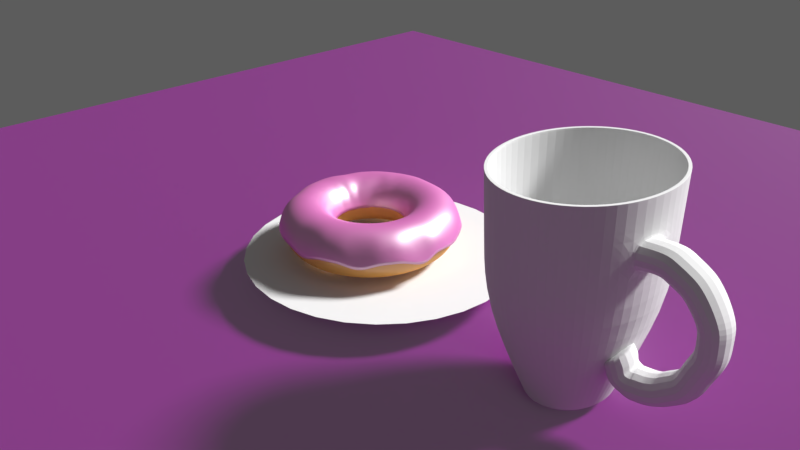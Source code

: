 # Source: Donut_012.blend  (saved by Blender 2.78.0; exported with 4.5.12 LTS)
import bpy
from mathutils import Matrix  # noqa: F401  (used for matrix-valued properties, if any)

bpy.ops.wm.read_factory_settings(use_empty=True)
scene = bpy.context.scene
scene.name = 'Scene'

# ---- collections
col_collection_1 = bpy.data.collections.new('Collection 1'); scene.collection.children.link(col_collection_1)
col_collection_2 = bpy.data.collections.new('Collection 2'); scene.collection.children.link(col_collection_2)
col_collection_3 = bpy.data.collections.new('Collection 3'); scene.collection.children.link(col_collection_3)
col_collection_3.hide_render = True
col_collection_3.hide_viewport = True

# ---- images (referenced by path relative to the original .blend; pixels are not part of the script)
import os
ASSET_DIR = os.environ.get("B2B_ASSET_DIR", "")  # directory of the original .blend (textures are referenced by path, not embedded)
HERE = os.path.dirname(os.path.abspath(__file__))  # packed textures are extracted next to this script under _unpacked/

def load_image(name, relpath, width, height, colorspace="sRGB"):
    """Load a texture the original file referenced (path relative to the .blend, or extracted next to this script)."""
    p = next((c for c in (os.path.join(HERE, relpath), os.path.join(ASSET_DIR, relpath)) if relpath and os.path.exists(c)), "")
    if p:
        img = bpy.data.images.load(p, check_existing=True)
        img.name = name
    else:  # same state as the original file: an image datablock whose file is absent (Cycles renders it pink)
        img = bpy.data.images.new(name, width, height)
        img.source = "FILE"
        img.filepath = "//" + (relpath or name)
    img.colorspace_settings.name = colorspace
    return img
img_woodflooring066_col_1k_jpg_001 = load_image('WoodFlooring066_COL_1K.jpg.001', 'WoodFlooring066_1k/WoodFlooring066_COL_1K.jpg', 1024, 1024, 'sRGB')
img_woodflooring066_nrm_1k_jpg_001 = load_image('WoodFlooring066_NRM_1K.jpg.001', 'WoodFlooring066_1k/WoodFlooring066_NRM_1K.jpg', 1024, 1024, 'Non-Color')

# ---- materials (node trees are filled in below, after node groups)
mat_material_002 = bpy.data.materials.new('Material.002')
mat_material_002.alpha_threshold = 0.0
mat_material_002.roughness = 0.5
mat_material = bpy.data.materials.new('Material')
mat_material.alpha_threshold = 0.0
mat_material.roughness = 0.5
mat_material_001 = bpy.data.materials.new('Material.001')
mat_material_001.alpha_threshold = 0.0
mat_material_001.roughness = 0.5
mat_sprinkle_white = bpy.data.materials.new('sprinkle_white')
mat_sprinkle_white.alpha_threshold = 0.0
mat_sprinkle_white.roughness = 0.5
mat_sprinkle_red = bpy.data.materials.new('sprinkle_red')
mat_sprinkle_red.alpha_threshold = 0.0
mat_sprinkle_red.roughness = 0.5
mat_sprinkle_pink = bpy.data.materials.new('sprinkle_pink')
mat_sprinkle_pink.alpha_threshold = 0.0
mat_sprinkle_pink.roughness = 0.5
mat_sprinkle_orange = bpy.data.materials.new('sprinkle_orange')
mat_sprinkle_orange.alpha_threshold = 0.0
mat_sprinkle_orange.roughness = 0.5
mat_sprinkle_green = bpy.data.materials.new('sprinkle_green')
mat_sprinkle_green.alpha_threshold = 0.0
mat_sprinkle_green.roughness = 0.5
mat_material_004 = bpy.data.materials.new('Material.004')
mat_material_004.alpha_threshold = 0.0
mat_material_004.roughness = 0.5
mat_sprinkle_blue = bpy.data.materials.new('sprinkle_blue')
mat_sprinkle_blue.alpha_threshold = 0.0
mat_sprinkle_blue.roughness = 0.5

# ---- material node trees
mat_material_002.use_nodes = True; mat_material_002.node_tree.nodes.clear()
_N = mat_material_002.node_tree.nodes; _L = mat_material_002.node_tree.links
n0 = _N.new('ShaderNodeBsdfAnisotropic'); n0.name = 'Glossy BSDF'; n0.location = (-121, 128)
n0.distribution = 'GGX'
n0.inputs[1].default_value = 0.4472
n1 = _N.new('ShaderNodeMixShader'); n1.name = 'Mix Shader'; n1.location = (161, 309)
n2 = _N.new('ShaderNodeOutputMaterial'); n2.name = 'Material Output'; n2.location = (407, 304)
n3 = _N.new('ShaderNodeBsdfDiffuse'); n3.name = 'Diffuse BSDF'; n3.location = (-118, 303)
n3.inputs[0].default_value = (1.0, 0.1672, 0.6875, 1.0)
_L.new(n3.outputs[0], n1.inputs[1])
_L.new(n1.outputs[0], n2.inputs[0])
_L.new(n0.outputs[0], n1.inputs[2])
n2.is_active_output = True
mat_material.use_nodes = True; mat_material.node_tree.nodes.clear()
_N = mat_material.node_tree.nodes; _L = mat_material.node_tree.links
n0 = _N.new('ShaderNodeBsdfDiffuse'); n0.name = 'Diffuse BSDF'; n0.location = (-61, 315)
n1 = _N.new('ShaderNodeBsdfAnisotropic'); n1.name = 'Glossy BSDF'; n1.location = (-64, 145)
n1.distribution = 'GGX'
n1.inputs[1].default_value = 0.3421
n2 = _N.new('ShaderNodeMixShader'); n2.name = 'Mix Shader'; n2.location = (174, 313)
n3 = _N.new('ShaderNodeOutputMaterial'); n3.name = 'Material Output'; n3.location = (382, 296)
n4 = _N.new('ShaderNodeTexImage'); n4.name = 'Image Texture'; n4.location = (-660, 380)
n4.width = 140
n4.image = img_woodflooring066_col_1k_jpg_001
n5 = _N.new('ShaderNodeNormalMap'); n5.name = 'Normal Map'; n5.location = (-420, 120)
n6 = _N.new('ShaderNodeTexImage'); n6.name = 'Image Texture.001'; n6.location = (-660, 80)
n6.width = 140
n6.image = img_woodflooring066_nrm_1k_jpg_001
_L.new(n0.outputs[0], n2.inputs[1])
_L.new(n2.outputs[0], n3.inputs[0])
_L.new(n1.outputs[0], n2.inputs[2])
_L.new(n4.outputs[0], n0.inputs[0])
_L.new(n5.outputs[0], n0.inputs[2])
_L.new(n6.outputs[0], n5.inputs[1])
_L.new(n5.outputs[0], n1.inputs[4])
n3.is_active_output = True
mat_material_001.use_nodes = True; mat_material_001.node_tree.nodes.clear()
_N = mat_material_001.node_tree.nodes; _L = mat_material_001.node_tree.links
n0 = _N.new('ShaderNodeBsdfDiffuse'); n0.name = 'Diffuse BSDF'; n0.location = (10, 300)
n0.inputs[0].default_value = (0.8, 0.4015, 0.1005, 1.0)
n1 = _N.new('ShaderNodeOutputMaterial'); n1.name = 'Material Output'; n1.location = (460, 305)
n2 = _N.new('ShaderNodeMixShader'); n2.name = 'Mix Shader'; n2.location = (240, 298)
n2.inputs[0].default_value = 0.1
n3 = _N.new('ShaderNodeBsdfAnisotropic'); n3.name = 'Glossy BSDF'; n3.location = (2, 133)
n3.distribution = 'GGX'
n3.inputs[1].default_value = 0.3162
_L.new(n0.outputs[0], n2.inputs[1])
_L.new(n2.outputs[0], n1.inputs[0])
_L.new(n3.outputs[0], n2.inputs[2])
n1.is_active_output = True
mat_sprinkle_white.use_nodes = True; mat_sprinkle_white.node_tree.nodes.clear()
_N = mat_sprinkle_white.node_tree.nodes; _L = mat_sprinkle_white.node_tree.links
n0 = _N.new('ShaderNodeBsdfDiffuse'); n0.name = 'Diffuse BSDF'; n0.location = (-77, 298)
n1 = _N.new('ShaderNodeMixShader'); n1.name = 'Mix Shader'; n1.location = (164, 298)
n1.inputs[0].default_value = 0.1
n2 = _N.new('ShaderNodeOutputMaterial'); n2.name = 'Material Output'; n2.location = (418, 296)
n3 = _N.new('ShaderNodeBsdfAnisotropic'); n3.name = 'Glossy BSDF'; n3.location = (-83, 118)
n3.distribution = 'GGX'
n3.inputs[1].default_value = 0.3162
_L.new(n0.outputs[0], n1.inputs[1])
_L.new(n1.outputs[0], n2.inputs[0])
_L.new(n3.outputs[0], n1.inputs[2])
n2.is_active_output = True
mat_sprinkle_red.use_nodes = True; mat_sprinkle_red.node_tree.nodes.clear()
_N = mat_sprinkle_red.node_tree.nodes; _L = mat_sprinkle_red.node_tree.links
n0 = _N.new('ShaderNodeBsdfDiffuse'); n0.name = 'Diffuse BSDF'; n0.location = (-77, 298)
n0.inputs[0].default_value = (0.8, 0.007235, 0.009954, 1.0)
n1 = _N.new('ShaderNodeMixShader'); n1.name = 'Mix Shader'; n1.location = (164, 298)
n1.inputs[0].default_value = 0.1
n2 = _N.new('ShaderNodeOutputMaterial'); n2.name = 'Material Output'; n2.location = (418, 296)
n3 = _N.new('ShaderNodeBsdfAnisotropic'); n3.name = 'Glossy BSDF'; n3.location = (-83, 118)
n3.distribution = 'GGX'
n3.inputs[1].default_value = 0.3162
_L.new(n0.outputs[0], n1.inputs[1])
_L.new(n1.outputs[0], n2.inputs[0])
_L.new(n3.outputs[0], n1.inputs[2])
n2.is_active_output = True
mat_sprinkle_pink.use_nodes = True; mat_sprinkle_pink.node_tree.nodes.clear()
_N = mat_sprinkle_pink.node_tree.nodes; _L = mat_sprinkle_pink.node_tree.links
n0 = _N.new('ShaderNodeBsdfDiffuse'); n0.name = 'Diffuse BSDF'; n0.location = (-77, 298)
n0.inputs[0].default_value = (0.7972, 0.2975, 0.8, 1.0)
n1 = _N.new('ShaderNodeMixShader'); n1.name = 'Mix Shader'; n1.location = (164, 298)
n1.inputs[0].default_value = 0.1
n2 = _N.new('ShaderNodeOutputMaterial'); n2.name = 'Material Output'; n2.location = (418, 296)
n3 = _N.new('ShaderNodeBsdfAnisotropic'); n3.name = 'Glossy BSDF'; n3.location = (-83, 118)
n3.distribution = 'GGX'
n3.inputs[1].default_value = 0.3162
_L.new(n0.outputs[0], n1.inputs[1])
_L.new(n1.outputs[0], n2.inputs[0])
_L.new(n3.outputs[0], n1.inputs[2])
n2.is_active_output = True
mat_sprinkle_orange.use_nodes = True; mat_sprinkle_orange.node_tree.nodes.clear()
_N = mat_sprinkle_orange.node_tree.nodes; _L = mat_sprinkle_orange.node_tree.links
n0 = _N.new('ShaderNodeBsdfDiffuse'); n0.name = 'Diffuse BSDF'; n0.location = (-77, 298)
n0.inputs[0].default_value = (0.8, 0.4917, 0.3821, 1.0)
n1 = _N.new('ShaderNodeMixShader'); n1.name = 'Mix Shader'; n1.location = (164, 298)
n1.inputs[0].default_value = 0.1
n2 = _N.new('ShaderNodeOutputMaterial'); n2.name = 'Material Output'; n2.location = (418, 296)
n3 = _N.new('ShaderNodeBsdfAnisotropic'); n3.name = 'Glossy BSDF'; n3.location = (-83, 118)
n3.distribution = 'GGX'
n3.inputs[1].default_value = 0.3162
_L.new(n0.outputs[0], n1.inputs[1])
_L.new(n1.outputs[0], n2.inputs[0])
_L.new(n3.outputs[0], n1.inputs[2])
n2.is_active_output = True
mat_sprinkle_green.use_nodes = True; mat_sprinkle_green.node_tree.nodes.clear()
_N = mat_sprinkle_green.node_tree.nodes; _L = mat_sprinkle_green.node_tree.links
n0 = _N.new('ShaderNodeBsdfDiffuse'); n0.name = 'Diffuse BSDF'; n0.location = (-77, 298)
n0.inputs[0].default_value = (0.03212, 0.8, 0.2115, 1.0)
n1 = _N.new('ShaderNodeMixShader'); n1.name = 'Mix Shader'; n1.location = (164, 298)
n1.inputs[0].default_value = 0.1
n2 = _N.new('ShaderNodeOutputMaterial'); n2.name = 'Material Output'; n2.location = (418, 296)
n3 = _N.new('ShaderNodeBsdfAnisotropic'); n3.name = 'Glossy BSDF'; n3.location = (-83, 118)
n3.distribution = 'GGX'
n3.inputs[1].default_value = 0.3162
_L.new(n0.outputs[0], n1.inputs[1])
_L.new(n1.outputs[0], n2.inputs[0])
_L.new(n3.outputs[0], n1.inputs[2])
n2.is_active_output = True
mat_material_004.use_nodes = True; mat_material_004.node_tree.nodes.clear()
_N = mat_material_004.node_tree.nodes; _L = mat_material_004.node_tree.links
n0 = _N.new('ShaderNodeOutputMaterial'); n0.name = 'Material Output'; n0.location = (460, 300)
n1 = _N.new('ShaderNodeBsdfDiffuse'); n1.name = 'Diffuse BSDF'; n1.location = (10, 300)
n1.inputs[0].default_value = (1.0, 0.7656, 0.9053, 1.0)
n2 = _N.new('ShaderNodeMixShader'); n2.name = 'Mix Shader'; n2.location = (240, 282)
n2.inputs[0].default_value = 0.1
n3 = _N.new('ShaderNodeBsdfAnisotropic'); n3.name = 'Glossy BSDF'; n3.location = (12, 155)
n3.distribution = 'GGX'
n3.inputs[1].default_value = 0.3162
_L.new(n1.outputs[0], n2.inputs[1])
_L.new(n2.outputs[0], n0.inputs[0])
_L.new(n3.outputs[0], n2.inputs[2])
n0.is_active_output = True
mat_sprinkle_blue.use_nodes = True; mat_sprinkle_blue.node_tree.nodes.clear()
_N = mat_sprinkle_blue.node_tree.nodes; _L = mat_sprinkle_blue.node_tree.links
n0 = _N.new('ShaderNodeBsdfDiffuse'); n0.name = 'Diffuse BSDF'; n0.location = (-77, 298)
n0.inputs[0].default_value = (0.0497, 0.15, 0.8, 1.0)
n1 = _N.new('ShaderNodeMixShader'); n1.name = 'Mix Shader'; n1.location = (164, 298)
n1.inputs[0].default_value = 0.1
n2 = _N.new('ShaderNodeOutputMaterial'); n2.name = 'Material Output'; n2.location = (418, 296)
n3 = _N.new('ShaderNodeBsdfAnisotropic'); n3.name = 'Glossy BSDF'; n3.location = (-83, 118)
n3.distribution = 'GGX'
n3.inputs[1].default_value = 0.3162
_L.new(n0.outputs[0], n1.inputs[1])
_L.new(n1.outputs[0], n2.inputs[0])
_L.new(n3.outputs[0], n1.inputs[2])
n2.is_active_output = True

# ---- world
world_world = bpy.data.worlds.new('World'); scene.world = world_world
world_world.color = (0.1065, 0.1065, 0.1065)
world_world.use_sun_shadow = False
world_world.sun_shadow_jitter_overblur = 0.0
world_world.cycles.sampling_method = 'MANUAL'

# ---- cameras
cam_camera = bpy.data.cameras.new('Camera')
cam_camera.clip_end = 100.0
cam_camera.lens = 35.0
cam_camera.sensor_width = 32.0
cam_camera.sensor_height = 18.0
cam_camera.ortho_scale = 7.314
cam_camera.dof.focus_distance = 0.0

# ---- lights
light_lamp = bpy.data.lights.new('Lamp', 'SUN')
light_lamp.transmission_factor = 0.0
light_lamp.cutoff_distance = 30.0
light_lamp.angle = 0.1993
light_lamp.energy = 5.0
light_lamp.shadow_buffer_clip_start = 1.001
light_lamp.shadow_soft_size = 0.1
light_lamp.shadow_cascade_max_distance = 1000.0

# ---- meshes
me_circle = bpy.data.meshes.new('Circle')
me_circle.from_pydata([(6.97e-09, 1.042, 0.002101), (-0.2032, 1.021, 0.002077), (-0.4178, 1.009, 0.004614), (-0.5977, 0.8945, 0.003807), (-0.7269, 0.7269, 0.001407), (-0.8921, 0.5961, 0.003665), (-1.001, 0.4148, 0.004219), (-0.9988, 0.1987, 0.0009239), (-1.112, 5.06e-08, 0.005624), (-1.065, -0.2118, 0.004293), (-0.9393, -0.3891, 0.0008412), (-0.855, -0.5713, 0.001421), (-0.7594, -0.7594, 0.003715), (-0.556, -0.8321, 3.788e-05), (-0.4209, -1.016, 0.005024), (-0.2169, -1.091, 0.005623), (3.52e-07, -1.053, 0.002674), (0.2049, -1.03, 0.002532), (0.3941, -0.9515, 0.001501), (0.5762, -0.8623, 0.001864), (0.7329, -0.7329, 0.001835), (0.8418, -0.5625, 0.000623), (1.006, -0.4168, 0.004478), (1.006, -0.2002, 0.001305), (1.071, 1.013e-06, 0.003556), (1.046, 0.208, 0.003334), (0.9369, 0.3881, 0.0007109), (0.854, 0.5706, 0.001362), (0.7472, 0.7472, 0.002853), (0.593, 0.8875, 0.003387), (0.3939, 0.9509, 0.001468), (0.2015, 1.013, 0.001658), (-0.2465, 1.239, -0.05026), (4.392e-08, 1.263, -0.05026), (-0.4835, 1.167, -0.05026), (-0.702, 1.051, -0.05026), (-0.8934, 0.8934, -0.05026), (-1.051, 0.702, -0.05026), (-1.167, 0.4835, -0.05026), (-1.239, 0.2465, -0.05026), (-1.263, 1.687e-08, -0.05026), (-1.239, -0.2465, -0.05026), (-1.167, -0.4835, -0.05026), (-1.051, -0.702, -0.05026), (-0.8934, -0.8934, -0.05026), (-0.702, -1.051, -0.05026), (-0.4835, -1.167, -0.05026), (-0.2465, -1.239, -0.05026), (4.556e-07, -1.263, -0.05026), (0.2465, -1.239, -0.05026), (0.4835, -1.167, -0.05026), (0.702, -1.051, -0.05026), (0.8934, -0.8934, -0.05026), (1.051, -0.702, -0.05026), (1.167, -0.4835, -0.05026), (1.239, -0.2465, -0.05026), (1.263, 1.141e-06, -0.05026), (1.239, 0.2465, -0.05026), (1.167, 0.4835, -0.05026), (1.051, 0.702, -0.05026), (0.8934, 0.8934, -0.05026), (0.7019, 1.051, -0.05026), (0.4835, 1.167, -0.05026), (0.2465, 1.239, -0.05026)], [], [(0, 31, 30, 29, 28, 27, 26, 25, 24, 23, 22, 21, 20, 19, 18, 17, 16, 15, 14, 13, 12, 11, 10, 9, 8, 7, 6, 5, 4, 3, 2, 1), (33, 32, 34, 35, 36, 37, 38, 39, 40, 41, 42, 43, 44, 45, 46, 47, 48, 49, 50, 51, 52, 53, 54, 55, 56, 57, 58, 59, 60, 61, 62, 63), (9, 10, 42, 41), (27, 28, 60, 59), (18, 19, 51, 50), (3, 4, 36, 35), (12, 13, 45, 44), (31, 0, 33, 63), (13, 14, 46, 45), (22, 23, 55, 54), (7, 8, 40, 39), (16, 17, 49, 48), (26, 27, 59, 58), (17, 18, 50, 49), (2, 3, 35, 34), (20, 21, 53, 52), (11, 12, 44, 43), (30, 31, 63, 62), (21, 22, 54, 53), (24, 25, 57, 56), (15, 16, 48, 47), (6, 7, 39, 38), (0, 1, 32, 33), (25, 26, 58, 57), (28, 29, 61, 60), (19, 20, 52, 51), (10, 11, 43, 42), (1, 2, 34, 32), (4, 5, 37, 36), (29, 30, 62, 61), (14, 15, 47, 46), (5, 6, 38, 37), (23, 24, 56, 55), (8, 9, 41, 40)])
me_circle.use_remesh_preserve_volume = False
me_circle.use_remesh_preserve_attributes = False
me_circle.use_mirror_vertex_groups = False
me_circle.update()
me_torus_001 = bpy.data.meshes.new('Torus.001')
me_torus_001.from_pydata([(1.182, -0.03856, 0.1342), (1.141, -0.03856, 0.2892), (1.027, -0.03856, 0.4027), (0.8723, -0.03856, 0.4442), (0.7173, -0.03856, 0.4027), (0.6038, -0.03856, 0.2892), (0.5623, -0.03856, 0.1342), (1.173, 0.105, 0.1342), (1.132, 0.0996, 0.2892), (1.019, 0.08479, 0.4027), (0.8655, 0.06456, 0.4442), (0.7118, 0.04433, 0.4027), (0.5993, 0.02952, 0.2892), (0.5581, 0.0241, 0.1342), (1.145, 0.2461, 0.1049), (1.105, 0.2354, 0.2599), (0.9951, 0.206, 0.4027), (0.8453, 0.1659, 0.4442), (0.6956, 0.1258, 0.4027), (0.586, 0.09643, 0.2892), (0.5459, 0.08568, 0.1342), (1.099, 0.3824, 0.1049), (1.06, 0.3665, 0.2599), (0.9553, 0.3231, 0.4027), (0.8121, 0.2638, 0.4442), (0.6689, 0.2044, 0.4027), (0.5641, 0.161, 0.2892), (0.5257, 0.1451, 0.1342), (1.035, 0.5114, 0.1342), (0.9989, 0.4907, 0.2892), (0.9006, 0.4339, 0.4027), (0.7664, 0.3564, 0.4442), (0.6322, 0.2789, 0.4027), (0.5339, 0.2222, 0.2892), (0.4979, 0.2014, 0.1342), (0.9549, 0.6311, 0.1342), (0.922, 0.6058, 0.2892), (0.832, 0.5367, 0.4027), (0.709, 0.4424, 0.4442), (0.586, 0.348, 0.4027), (0.496, 0.2789, 0.2892), (0.4631, 0.2536, 0.1342), (0.8555, 0.748, 0.09672), (0.8261, 0.7186, 0.2517), (0.7505, 0.6297, 0.4027), (0.6409, 0.5201, 0.4442), (0.5313, 0.4105, 0.4027), (0.451, 0.3302, 0.2892), (0.4217, 0.3009, 0.1342), (0.7473, 0.8428, 0.09672), (0.7221, 0.8099, 0.2517), (0.6575, 0.7112, 0.4027), (0.5632, 0.5882, 0.4442), (0.4688, 0.4652, 0.4027), (0.3997, 0.3752, 0.2892), (0.3745, 0.3423, 0.1342), (0.6323, 0.9141, 0.1342), (0.6115, 0.8781, 0.2892), (0.5548, 0.7798, 0.4027), (0.4773, 0.6456, 0.4442), (0.3998, 0.5114, 0.4027), (0.343, 0.4131, 0.2892), (0.3223, 0.3771, 0.1342), (0.5032, 0.9777, 0.1342), (0.4873, 0.9393, 0.2892), (0.4439, 0.8345, 0.4027), (0.3846, 0.6913, 0.4442), (0.3253, 0.5481, 0.4027), (0.2818, 0.4433, 0.2892), (0.2659, 0.4049, 0.1342), (0.367, 1.024, 0.1342), (0.3562, 0.9838, 0.2892), (0.3268, 0.8742, 0.4027), (0.2867, 0.7245, 0.4442), (0.2466, 0.5748, 0.4027), (0.2172, 0.4652, 0.2892), (0.2065, 0.4251, 0.1342), (0.1917, 1.067, 0.06818), (0.1862, 1.026, 0.2232), (0.2056, 0.8984, 0.4027), (0.1854, 0.7447, 0.4442), (0.165, 0.5912, 0.4024), (0.1499, 0.4792, 0.288), (0.1449, 0.4374, 0.1341), (0.04808, 1.076, 0.06818), (0.04808, 1.035, 0.2232), (0.08226, 0.9064, 0.4027), (0.08225, 0.7515, 0.4442), (0.08191, 0.5971, 0.4016), (0.08164, 0.4841, 0.2873), (0.08184, 0.4422, 0.1329), (-0.06132, 1.052, 0.1342), (-0.0559, 1.011, 0.2892), (-0.04154, 0.8992, 0.4013), (-0.02236, 0.7474, 0.4396), (-0.0009458, 0.5916, 0.4017), (0.01361, 0.4796, 0.2875), (0.01844, 0.4395, 0.1306), (-0.2029, 1.025, 0.1329), (-0.1922, 0.9849, 0.2875), (-0.1638, 0.877, 0.3981), (-0.1231, 0.7261, 0.4416), (-0.08344, 0.5773, 0.3985), (-0.05502, 0.4694, 0.2821), (-0.04316, 0.4272, 0.1306), (-0.3823, 0.9802, 0.1043), (-0.3683, 0.9452, 0.2536), (-0.2797, 0.8352, 0.4015), (-0.2242, 0.6988, 0.4316), (-0.161, 0.5485, 0.402), (-0.1184, 0.4452, 0.286), (-0.1037, 0.409, 0.1273), (-0.5136, 0.9205, 0.09757), (-0.4916, 0.8824, 0.2562), (-0.3937, 0.7862, 0.392), (-0.3132, 0.6464, 0.4429), (-0.2368, 0.5142, 0.3979), (-0.181, 0.4176, 0.2816), (-0.1591, 0.3796, 0.1301), (-0.5897, 0.8384, 0.1271), (-0.5656, 0.8075, 0.2785), (-0.4956, 0.7159, 0.3947), (-0.4008, 0.5921, 0.4376), (-0.31, 0.4757, 0.385), (-0.2363, 0.3771, 0.286), (-0.2132, 0.3483, 0.124), (-0.6992, 0.7459, 0.123), (-0.6689, 0.7149, 0.2808), (-0.5873, 0.632, 0.3987), (-0.4817, 0.5298, 0.4278), (-0.3691, 0.4148, 0.3953), (-0.2924, 0.341, 0.2711), (-0.2582, 0.3028, 0.1309), (-0.7917, 0.6334, 0.1303), (-0.7618, 0.6137, 0.2759), (-0.67, 0.5413, 0.3949), (-0.5526, 0.4572, 0.4192), (-0.4235, 0.3516, 0.3966), (-0.3349, 0.2851, 0.2787), (-0.3038, 0.2633, 0.118), (-0.8736, 0.5173, 0.1243), (-0.8399, 0.5007, 0.2723), (-0.739, 0.4392, 0.3938), (-0.6099, 0.3711, 0.4195), (-0.4741, 0.2907, 0.3828), (-0.3714, 0.2259, 0.2831), (-0.3382, 0.2102, 0.1194), (-0.9402, 0.3938, 0.115), (-0.9085, 0.3901, 0.2494), (-0.8037, 0.3466, 0.3629), (-0.6542, 0.2759, 0.4237), (-0.5101, 0.2149, 0.3851), (-0.4067, 0.1741, 0.2672), (-0.3651, 0.1523, 0.1221), (-0.9816, 0.2486, 0.1301), (-0.953, 0.259, 0.2494), (-0.8434, 0.2296, 0.3629), (-0.6834, 0.1706, 0.4364), (-0.5312, 0.1259, 0.4025), (-0.4239, 0.1008, 0.2818), (-0.3871, 0.09614, 0.1166), (-1.009, 0.107, 0.1308), (-0.9736, 0.1115, 0.2692), (-0.8579, 0.09071, 0.3927), (-0.7033, 0.06883, 0.437), (-0.5557, 0.05976, 0.3766), (-0.4416, 0.04204, 0.2681), (-0.3973, 0.0308, 0.1229), (-1.02, -0.03465, 0.1276), (-0.9803, -0.03109, 0.2766), (-0.8659, -0.03264, 0.393), (-0.7168, -0.02199, 0.4163), (-0.5579, -0.02915, 0.3868), (-0.4394, -0.03839, 0.2889), (-0.3987, -0.03688, 0.1314), (-1.012, -0.1757, 0.1233), (-0.9699, -0.1717, 0.2807), (-0.8606, -0.1511, 0.3844), (-0.7074, -0.1299, 0.4243), (-0.5537, -0.1097, 0.3829), (-0.441, -0.09536, 0.2702), (-0.3982, -0.09286, 0.1201), (-0.9848, -0.315, 0.1202), (-0.9458, -0.3021, 0.2717), (-0.832, -0.2804, 0.398), (-0.6859, -0.2337, 0.4285), (-0.5358, -0.1942, 0.3881), (-0.4261, -0.1651, 0.275), (-0.3815, -0.1626, 0.1339), (-0.9346, -0.4584, 0.06971), (-0.8961, -0.4427, 0.225), (-0.7927, -0.3967, 0.3967), (-0.6528, -0.3313, 0.428), (-0.5081, -0.2748, 0.3912), (-0.4039, -0.2302, 0.2759), (-0.3646, -0.2159, 0.1236), (-0.8705, -0.5883, 0.071), (-0.8371, -0.5628, 0.218), (-0.7392, -0.5054, 0.3931), (-0.6032, -0.4312, 0.4403), (-0.4709, -0.3498, 0.3926), (-0.3697, -0.2984, 0.2882), (-0.3335, -0.2782, 0.134), (-0.7909, -0.7073, 0.1328), (-0.7586, -0.6806, 0.2857), (-0.6695, -0.61, 0.3963), (-0.5472, -0.5142, 0.4359), (-0.4233, -0.4212, 0.3972), (-0.3325, -0.3541, 0.2863), (-0.3008, -0.3261, 0.1271), (-0.6956, -0.8161, 0.1342), (-0.6662, -0.7864, 0.2892), (-0.5861, -0.7052, 0.4023), (-0.4766, -0.5961, 0.4435), (-0.3676, -0.4846, 0.4001), (-0.2884, -0.4029, 0.2834), (-0.2582, -0.3748, 0.131), (-0.5874, -0.9103, 0.1342), (-0.5621, -0.877, 0.2892), (-0.493, -0.7881, 0.4027), (-0.3988, -0.6643, 0.4439), (-0.3052, -0.5402, 0.4001), (-0.236, -0.4502, 0.2869), (-0.2103, -0.4183, 0.133), (-0.4677, -0.9902, 0.1342), (-0.447, -0.9539, 0.2892), (-0.3902, -0.855, 0.4027), (-0.3127, -0.721, 0.4442), (-0.2353, -0.5862, 0.4025), (-0.1789, -0.4873, 0.2881), (-0.1578, -0.4531, 0.1341), (-0.3387, -1.052, 0.1342), (-0.3228, -1.014, 0.2892), (-0.2794, -0.9094, 0.4027), (-0.2201, -0.7655, 0.4442), (-0.1607, -0.6233, 0.4027), (-0.1173, -0.5185, 0.2892), (-0.1014, -0.4812, 0.1342), (-0.2024, -1.1, 0.1342), (-0.1917, -1.059, 0.2892), (-0.1623, -0.9486, 0.4027), (-0.1222, -0.7987, 0.4442), (-0.08209, -0.6514, 0.4027), (-0.05273, -0.5404, 0.2892), (-0.04198, -0.5004, 0.1342), (-0.06132, -1.128, 0.1342), (-0.0559, -1.085, 0.2892), (-0.04109, -0.9737, 0.4027), (-0.02086, -0.8178, 0.4442), (-0.0006285, -0.6659, 0.4027), (0.01418, -0.5536, 0.2892), (0.0196, -0.5134, 0.1342), (0.08226, -1.132, 0.07271), (0.08226, -1.09, 0.2277), (0.08226, -0.9812, 0.4027), (0.08226, -0.8267, 0.4442), (0.08226, -0.6712, 0.4027), (0.08226, -0.5589, 0.2892), (0.08226, -0.5166, 0.1342), (0.2258, -1.122, 0.07271), (0.2204, -1.081, 0.2277), (0.2056, -0.9717, 0.4027), (0.1854, -0.8194, 0.4442), (0.1651, -0.6651, 0.4027), (0.1503, -0.5537, 0.2892), (0.1449, -0.513, 0.1342), (0.367, -1.1, 0.1342), (0.3562, -1.058, 0.2892), (0.3268, -0.9471, 0.4027), (0.2867, -0.7983, 0.4442), (0.2466, -0.6502, 0.4027), (0.2172, -0.5403, 0.2892), (0.2065, -0.5011, 0.1342), (0.5032, -1.052, 0.1342), (0.4873, -1.015, 0.2892), (0.4439, -0.9078, 0.4027), (0.3846, -0.7652, 0.4442), (0.3253, -0.6247, 0.4027), (0.2818, -0.5198, 0.2892), (0.2659, -0.4801, 0.1342), (0.6323, -0.9901, 0.1342), (0.6115, -0.9526, 0.2892), (0.5548, -0.8547, 0.4027), (0.4773, -0.7196, 0.4442), (0.3998, -0.5868, 0.4027), (0.343, -0.4886, 0.2892), (0.3223, -0.4536, 0.1342), (0.7519, -0.9091, 0.07599), (0.7266, -0.8769, 0.231), (0.6575, -0.786, 0.4027), (0.5632, -0.6647, 0.4442), (0.4688, -0.5412, 0.4027), (0.3997, -0.451, 0.2892), (0.3745, -0.4185, 0.1342), (0.8601, -0.8154, 0.07599), (0.8307, -0.7855, 0.231), (0.7505, -0.706, 0.4027), (0.6409, -0.5966, 0.4442), (0.5313, -0.4866, 0.4027), (0.451, -0.4064, 0.2892), (0.4217, -0.3773, 0.1342), (0.9549, -0.7081, 0.1342), (0.922, -0.6819, 0.2892), (0.832, -0.6132, 0.4027), (0.709, -0.5184, 0.4442), (0.586, -0.4238, 0.4027), (0.496, -0.3552, 0.2892), (0.4631, -0.3302, 0.1342), (1.035, -0.5884, 0.1342), (0.9989, -0.5676, 0.2892), (0.9006, -0.5106, 0.4027), (0.7664, -0.4332, 0.4442), (0.6322, -0.3556, 0.4027), (0.5339, -0.2985, 0.2892), (0.4979, -0.2781, 0.1342), (1.099, -0.4595, 0.1342), (1.06, -0.4436, 0.2892), (0.9553, -0.4002, 0.4027), (0.8121, -0.3407, 0.4442), (0.6689, -0.2812, 0.4027), (0.5641, -0.2379, 0.2892), (0.5257, -0.2219, 0.1342), (1.153, -0.282, 0.05399), (1.113, -0.2713, 0.209), (0.9951, -0.2831, 0.4027), (0.8453, -0.243, 0.4442), (0.6956, -0.2029, 0.4027), (0.586, -0.1735, 0.2892), (0.5459, -0.1628, 0.1342), (1.181, -0.1409, 0.05399), (1.14, -0.1355, 0.209), (1.019, -0.1619, 0.4027), (0.8655, -0.1417, 0.4442), (0.7118, -0.1214, 0.4027), (0.5993, -0.1066, 0.2892), (0.5581, -0.1012, 0.1342)], [], [(0, 1, 8, 7), (1, 2, 9, 8), (2, 3, 10, 9), (3, 4, 11, 10), (4, 5, 12, 11), (5, 6, 13, 12), (7, 8, 15, 14), (8, 9, 16, 15), (9, 10, 17, 16), (10, 11, 18, 17), (11, 12, 19, 18), (12, 13, 20, 19), (14, 15, 22, 21), (15, 16, 23, 22), (16, 17, 24, 23), (17, 18, 25, 24), (18, 19, 26, 25), (19, 20, 27, 26), (21, 22, 29, 28), (22, 23, 30, 29), (23, 24, 31, 30), (24, 25, 32, 31), (25, 26, 33, 32), (26, 27, 34, 33), (28, 29, 36, 35), (29, 30, 37, 36), (30, 31, 38, 37), (31, 32, 39, 38), (32, 33, 40, 39), (33, 34, 41, 40), (35, 36, 43, 42), (36, 37, 44, 43), (37, 38, 45, 44), (38, 39, 46, 45), (39, 40, 47, 46), (40, 41, 48, 47), (42, 43, 50, 49), (43, 44, 51, 50), (44, 45, 52, 51), (45, 46, 53, 52), (46, 47, 54, 53), (47, 48, 55, 54), (49, 50, 57, 56), (50, 51, 58, 57), (51, 52, 59, 58), (52, 53, 60, 59), (53, 54, 61, 60), (54, 55, 62, 61), (56, 57, 64, 63), (57, 58, 65, 64), (58, 59, 66, 65), (59, 60, 67, 66), (60, 61, 68, 67), (61, 62, 69, 68), (63, 64, 71, 70), (64, 65, 72, 71), (65, 66, 73, 72), (66, 67, 74, 73), (67, 68, 75, 74), (68, 69, 76, 75), (70, 71, 78, 77), (71, 72, 79, 78), (72, 73, 80, 79), (73, 74, 81, 80), (74, 75, 82, 81), (75, 76, 83, 82), (77, 78, 85, 84), (78, 79, 86, 85), (79, 80, 87, 86), (80, 81, 88, 87), (81, 82, 89, 88), (82, 83, 90, 89), (84, 85, 92, 91), (85, 86, 93, 92), (86, 87, 94, 93), (87, 88, 95, 94), (88, 89, 96, 95), (89, 90, 97, 96), (91, 92, 99, 98), (92, 93, 100, 99), (93, 94, 101, 100), (94, 95, 102, 101), (95, 96, 103, 102), (96, 97, 104, 103), (98, 99, 106, 105), (99, 100, 107, 106), (100, 101, 108, 107), (101, 102, 109, 108), (102, 103, 110, 109), (103, 104, 111, 110), (105, 106, 113, 112), (106, 107, 114, 113), (107, 108, 115, 114), (108, 109, 116, 115), (109, 110, 117, 116), (110, 111, 118, 117), (112, 113, 120, 119), (113, 114, 121, 120), (114, 115, 122, 121), (115, 116, 123, 122), (116, 117, 124, 123), (117, 118, 125, 124), (119, 120, 127, 126), (120, 121, 128, 127), (121, 122, 129, 128), (122, 123, 130, 129), (123, 124, 131, 130), (124, 125, 132, 131), (126, 127, 134, 133), (127, 128, 135, 134), (128, 129, 136, 135), (129, 130, 137, 136), (130, 131, 138, 137), (131, 132, 139, 138), (133, 134, 141, 140), (134, 135, 142, 141), (135, 136, 143, 142), (136, 137, 144, 143), (137, 138, 145, 144), (138, 139, 146, 145), (140, 141, 148, 147), (141, 142, 149, 148), (142, 143, 150, 149), (143, 144, 151, 150), (144, 145, 152, 151), (145, 146, 153, 152), (147, 148, 155, 154), (148, 149, 156, 155), (149, 150, 157, 156), (150, 151, 158, 157), (151, 152, 159, 158), (152, 153, 160, 159), (154, 155, 162, 161), (155, 156, 163, 162), (156, 157, 164, 163), (157, 158, 165, 164), (158, 159, 166, 165), (159, 160, 167, 166), (161, 162, 169, 168), (162, 163, 170, 169), (163, 164, 171, 170), (164, 165, 172, 171), (165, 166, 173, 172), (166, 167, 174, 173), (168, 169, 176, 175), (169, 170, 177, 176), (170, 171, 178, 177), (171, 172, 179, 178), (172, 173, 180, 179), (173, 174, 181, 180), (175, 176, 183, 182), (176, 177, 184, 183), (177, 178, 185, 184), (178, 179, 186, 185), (179, 180, 187, 186), (180, 181, 188, 187), (182, 183, 190, 189), (183, 184, 191, 190), (184, 185, 192, 191), (185, 186, 193, 192), (186, 187, 194, 193), (187, 188, 195, 194), (189, 190, 197, 196), (190, 191, 198, 197), (191, 192, 199, 198), (192, 193, 200, 199), (193, 194, 201, 200), (194, 195, 202, 201), (196, 197, 204, 203), (197, 198, 205, 204), (198, 199, 206, 205), (199, 200, 207, 206), (200, 201, 208, 207), (201, 202, 209, 208), (203, 204, 211, 210), (204, 205, 212, 211), (205, 206, 213, 212), (206, 207, 214, 213), (207, 208, 215, 214), (208, 209, 216, 215), (210, 211, 218, 217), (211, 212, 219, 218), (212, 213, 220, 219), (213, 214, 221, 220), (214, 215, 222, 221), (215, 216, 223, 222), (217, 218, 225, 224), (218, 219, 226, 225), (219, 220, 227, 226), (220, 221, 228, 227), (221, 222, 229, 228), (222, 223, 230, 229), (224, 225, 232, 231), (225, 226, 233, 232), (226, 227, 234, 233), (227, 228, 235, 234), (228, 229, 236, 235), (229, 230, 237, 236), (231, 232, 239, 238), (232, 233, 240, 239), (233, 234, 241, 240), (234, 235, 242, 241), (235, 236, 243, 242), (236, 237, 244, 243), (238, 239, 246, 245), (239, 240, 247, 246), (240, 241, 248, 247), (241, 242, 249, 248), (242, 243, 250, 249), (243, 244, 251, 250), (245, 246, 253, 252), (246, 247, 254, 253), (247, 248, 255, 254), (248, 249, 256, 255), (249, 250, 257, 256), (250, 251, 258, 257), (252, 253, 260, 259), (253, 254, 261, 260), (254, 255, 262, 261), (255, 256, 263, 262), (256, 257, 264, 263), (257, 258, 265, 264), (259, 260, 267, 266), (260, 261, 268, 267), (261, 262, 269, 268), (262, 263, 270, 269), (263, 264, 271, 270), (264, 265, 272, 271), (266, 267, 274, 273), (267, 268, 275, 274), (268, 269, 276, 275), (269, 270, 277, 276), (270, 271, 278, 277), (271, 272, 279, 278), (273, 274, 281, 280), (274, 275, 282, 281), (275, 276, 283, 282), (276, 277, 284, 283), (277, 278, 285, 284), (278, 279, 286, 285), (280, 281, 288, 287), (281, 282, 289, 288), (282, 283, 290, 289), (283, 284, 291, 290), (284, 285, 292, 291), (285, 286, 293, 292), (287, 288, 295, 294), (288, 289, 296, 295), (289, 290, 297, 296), (290, 291, 298, 297), (291, 292, 299, 298), (292, 293, 300, 299), (294, 295, 302, 301), (295, 296, 303, 302), (296, 297, 304, 303), (297, 298, 305, 304), (298, 299, 306, 305), (299, 300, 307, 306), (301, 302, 309, 308), (302, 303, 310, 309), (303, 304, 311, 310), (304, 305, 312, 311), (305, 306, 313, 312), (306, 307, 314, 313), (308, 309, 316, 315), (309, 310, 317, 316), (310, 311, 318, 317), (311, 312, 319, 318), (312, 313, 320, 319), (313, 314, 321, 320), (315, 316, 323, 322), (316, 317, 324, 323), (317, 318, 325, 324), (318, 319, 326, 325), (319, 320, 327, 326), (320, 321, 328, 327), (322, 323, 330, 329), (323, 324, 331, 330), (324, 325, 332, 331), (325, 326, 333, 332), (326, 327, 334, 333), (327, 328, 335, 334), (329, 330, 1, 0), (330, 331, 2, 1), (331, 332, 3, 2), (332, 333, 4, 3), (333, 334, 5, 4), (334, 335, 6, 5)])
me_torus_001.polygons.foreach_set('use_smooth', [True] * 288)
me_torus_001.materials.append(mat_material_002)
me_torus_001.use_remesh_preserve_volume = False
me_torus_001.use_remesh_preserve_attributes = False
me_torus_001.use_mirror_vertex_groups = False
me_torus_001.update()
me_plane = bpy.data.meshes.new('Plane')
me_plane.from_pydata([(-1.0, -1.0, 0.0), (1.0, -1.0, 0.0), (-1.0, 1.0, 0.0), (1.0, 1.0, 0.0)], [], [(0, 1, 3, 2)])
_uv = me_plane.uv_layers.new(name='UVMap')
_uv.uv.foreach_set('vector', [0.0001, 9.998e-05, 0.9999, 9.998e-05, 0.9999, 0.9999, 9.998e-05, 0.9999])
me_plane.materials.append(mat_material)
me_plane.use_remesh_preserve_volume = False
me_plane.use_remesh_preserve_attributes = False
me_plane.use_mirror_vertex_groups = False
me_plane.update()
me_torus = bpy.data.meshes.new('Torus')
me_torus.from_pydata([(1.182, -0.03856, 0.1342), (1.141, -0.03856, 0.2892), (1.027, -0.03856, 0.4027), (0.8723, -0.03856, 0.4442), (0.7173, -0.03856, 0.4027), (0.6038, -0.03856, 0.2892), (0.5623, -0.03856, 0.1342), (0.6038, -0.03856, -0.02079), (0.7173, -0.03856, -0.1343), (0.8723, -0.03856, -0.1758), (1.027, -0.03856, -0.1343), (1.141, -0.03856, -0.02079), (1.173, 0.105, 0.1342), (1.132, 0.0996, 0.2892), (1.019, 0.08479, 0.4027), (0.8655, 0.06456, 0.4442), (0.7118, 0.04433, 0.4027), (0.5993, 0.02952, 0.2892), (0.5581, 0.0241, 0.1342), (0.5993, 0.02952, -0.02079), (0.7118, 0.04433, -0.1343), (0.8655, 0.06456, -0.1758), (1.019, 0.08479, -0.1343), (1.132, 0.0996, -0.02079), (1.145, 0.2461, 0.1342), (1.105, 0.2354, 0.2892), (0.9951, 0.206, 0.4027), (0.8453, 0.1659, 0.4442), (0.6956, 0.1258, 0.4027), (0.586, 0.09643, 0.2892), (0.5459, 0.08568, 0.1342), (0.586, 0.09643, -0.02079), (0.6956, 0.1258, -0.1343), (0.8453, 0.1659, -0.1758), (0.9951, 0.206, -0.1343), (1.105, 0.2354, -0.02079), (1.099, 0.3824, 0.1342), (1.06, 0.3665, 0.2892), (0.9553, 0.3231, 0.4027), (0.8121, 0.2638, 0.4442), (0.6689, 0.2044, 0.4027), (0.5641, 0.161, 0.2892), (0.5257, 0.1451, 0.1342), (0.5641, 0.161, -0.02079), (0.6689, 0.2044, -0.1343), (0.8121, 0.2638, -0.1758), (0.9553, 0.3231, -0.1343), (1.06, 0.3665, -0.02079), (1.035, 0.5114, 0.1342), (0.9989, 0.4907, 0.2892), (0.9006, 0.4339, 0.4027), (0.7664, 0.3564, 0.4442), (0.6322, 0.2789, 0.4027), (0.5339, 0.2222, 0.2892), (0.4979, 0.2014, 0.1342), (0.5339, 0.2222, -0.02079), (0.6322, 0.2789, -0.1343), (0.7664, 0.3564, -0.1758), (0.9006, 0.4339, -0.1343), (0.9989, 0.4907, -0.02079), (0.9549, 0.6311, 0.1342), (0.922, 0.6058, 0.2892), (0.832, 0.5367, 0.4027), (0.709, 0.4424, 0.4442), (0.586, 0.348, 0.4027), (0.496, 0.2789, 0.2892), (0.4631, 0.2536, 0.1342), (0.496, 0.2789, -0.02079), (0.586, 0.348, -0.1343), (0.709, 0.4424, -0.1758), (0.832, 0.5367, -0.1343), (0.922, 0.6058, -0.02079), (0.8601, 0.7393, 0.1342), (0.8307, 0.7099, 0.2892), (0.7505, 0.6297, 0.4027), (0.6409, 0.5201, 0.4442), (0.5313, 0.4105, 0.4027), (0.451, 0.3302, 0.2892), (0.4217, 0.3009, 0.1342), (0.451, 0.3302, -0.02079), (0.5313, 0.4105, -0.1343), (0.6409, 0.5201, -0.1758), (0.7505, 0.6297, -0.1343), (0.8307, 0.7099, -0.02079), (0.7519, 0.8341, 0.1342), (0.7266, 0.8012, 0.2892), (0.6575, 0.7112, 0.4027), (0.5632, 0.5882, 0.4442), (0.4688, 0.4652, 0.4027), (0.3997, 0.3752, 0.2892), (0.3745, 0.3423, 0.1342), (0.3997, 0.3752, -0.02079), (0.4688, 0.4652, -0.1343), (0.5632, 0.5882, -0.1758), (0.6575, 0.7112, -0.1343), (0.7266, 0.8012, -0.02079), (0.6323, 0.9141, 0.1342), (0.6115, 0.8781, 0.2892), (0.5548, 0.7798, 0.4027), (0.4773, 0.6456, 0.4442), (0.3998, 0.5114, 0.4027), (0.343, 0.4131, 0.2892), (0.3223, 0.3771, 0.1342), (0.343, 0.4131, -0.02079), (0.3998, 0.5114, -0.1343), (0.4773, 0.6456, -0.1758), (0.5548, 0.7798, -0.1343), (0.6115, 0.8781, -0.02079), (0.5032, 0.9777, 0.1342), (0.4873, 0.9393, 0.2892), (0.4439, 0.8345, 0.4027), (0.3846, 0.6913, 0.4442), (0.3253, 0.5481, 0.4027), (0.2818, 0.4433, 0.2892), (0.2659, 0.4049, 0.1342), (0.2818, 0.4433, -0.02079), (0.3253, 0.5481, -0.1343), (0.3846, 0.6913, -0.1758), (0.4439, 0.8345, -0.1343), (0.4873, 0.9393, -0.02079), (0.367, 1.024, 0.1342), (0.3562, 0.9838, 0.2892), (0.3268, 0.8742, 0.4027), (0.2867, 0.7245, 0.4442), (0.2466, 0.5748, 0.4027), (0.2172, 0.4652, 0.2892), (0.2065, 0.4251, 0.1342), (0.2172, 0.4652, -0.02079), (0.2466, 0.5748, -0.1343), (0.2867, 0.7245, -0.1758), (0.3268, 0.8742, -0.1343), (0.3562, 0.9838, -0.02079), (0.2258, 1.052, 0.1342), (0.2204, 1.011, 0.2892), (0.2056, 0.8984, 0.4027), (0.1854, 0.7447, 0.4442), (0.1651, 0.591, 0.4027), (0.1503, 0.4785, 0.2892), (0.1449, 0.4373, 0.1342), (0.1503, 0.4785, -0.02079), (0.1651, 0.591, -0.1343), (0.1854, 0.7447, -0.1758), (0.2056, 0.8984, -0.1343), (0.2204, 1.011, -0.02079), (0.08226, 1.061, 0.1342), (0.08226, 1.02, 0.2892), (0.08226, 0.9064, 0.4027), (0.08226, 0.7514, 0.4442), (0.08226, 0.5964, 0.4027), (0.08226, 0.483, 0.2892), (0.08226, 0.4414, 0.1342), (0.08226, 0.483, -0.02079), (0.08226, 0.5964, -0.1343), (0.08226, 0.7514, -0.1758), (0.08226, 0.9064, -0.1343), (0.08226, 1.02, -0.02079), (-0.06132, 1.052, 0.1342), (-0.0559, 1.011, 0.2892), (-0.04109, 0.8984, 0.4027), (-0.02086, 0.7447, 0.4442), (-0.0006283, 0.591, 0.4027), (0.01418, 0.4785, 0.2892), (0.0196, 0.4373, 0.1342), (0.01418, 0.4785, -0.02079), (-0.0006283, 0.591, -0.1343), (-0.02086, 0.7447, -0.1758), (-0.04109, 0.8984, -0.1343), (-0.0559, 1.011, -0.02079), (-0.2024, 1.024, 0.1342), (-0.1917, 0.9838, 0.2892), (-0.1623, 0.8742, 0.4027), (-0.1222, 0.7245, 0.4442), (-0.08209, 0.5748, 0.4027), (-0.05273, 0.4652, 0.2892), (-0.04198, 0.4251, 0.1342), (-0.05273, 0.4652, -0.02079), (-0.08209, 0.5748, -0.1343), (-0.1222, 0.7245, -0.1758), (-0.1623, 0.8742, -0.1343), (-0.1917, 0.9838, -0.02079), (-0.3387, 0.9777, 0.1342), (-0.3228, 0.9393, 0.2892), (-0.2794, 0.8345, 0.4027), (-0.2201, 0.6913, 0.4442), (-0.1607, 0.5481, 0.4027), (-0.1173, 0.4433, 0.2892), (-0.1014, 0.4049, 0.1342), (-0.1173, 0.4433, -0.02079), (-0.1607, 0.5481, -0.1343), (-0.2201, 0.6913, -0.1758), (-0.2794, 0.8345, -0.1343), (-0.3228, 0.9393, -0.02079), (-0.4677, 0.9141, 0.1342), (-0.447, 0.8781, 0.2892), (-0.3902, 0.7798, 0.4027), (-0.3127, 0.6456, 0.4442), (-0.2352, 0.5114, 0.4027), (-0.1785, 0.4131, 0.2892), (-0.1577, 0.3771, 0.1342), (-0.1785, 0.4131, -0.02079), (-0.2352, 0.5114, -0.1343), (-0.3127, 0.6456, -0.1758), (-0.3902, 0.7798, -0.1343), (-0.447, 0.8781, -0.02079), (-0.5874, 0.8341, 0.1342), (-0.5621, 0.8012, 0.2892), (-0.493, 0.7112, 0.4027), (-0.3987, 0.5882, 0.4442), (-0.3043, 0.4652, 0.4027), (-0.2352, 0.3752, 0.2892), (-0.2099, 0.3423, 0.1342), (-0.2352, 0.3752, -0.02079), (-0.3043, 0.4652, -0.1343), (-0.3987, 0.5882, -0.1758), (-0.493, 0.7112, -0.1343), (-0.5621, 0.8012, -0.02079), (-0.6956, 0.7393, 0.1342), (-0.6662, 0.7099, 0.2892), (-0.586, 0.6297, 0.4027), (-0.4764, 0.5201, 0.4442), (-0.3668, 0.4105, 0.4027), (-0.2865, 0.3302, 0.2892), (-0.2572, 0.3009, 0.1342), (-0.2865, 0.3302, -0.02079), (-0.3668, 0.4105, -0.1343), (-0.4764, 0.5201, -0.1758), (-0.586, 0.6297, -0.1343), (-0.6662, 0.7099, -0.02079), (-0.7904, 0.6311, 0.1342), (-0.7575, 0.6058, 0.2892), (-0.6675, 0.5367, 0.4027), (-0.5445, 0.4424, 0.4442), (-0.4215, 0.348, 0.4027), (-0.3315, 0.2789, 0.2892), (-0.2986, 0.2536, 0.1342), (-0.3315, 0.2789, -0.02079), (-0.4215, 0.348, -0.1343), (-0.5445, 0.4424, -0.1758), (-0.6675, 0.5367, -0.1343), (-0.7575, 0.6058, -0.02079), (-0.8704, 0.5114, 0.1342), (-0.8344, 0.4907, 0.2892), (-0.7361, 0.4339, 0.4027), (-0.6019, 0.3564, 0.4442), (-0.4677, 0.2789, 0.4027), (-0.3694, 0.2222, 0.2892), (-0.3334, 0.2014, 0.1342), (-0.3694, 0.2222, -0.02079), (-0.4677, 0.2789, -0.1343), (-0.6019, 0.3564, -0.1758), (-0.7361, 0.4339, -0.1343), (-0.8344, 0.4907, -0.02079), (-0.934, 0.3824, 0.1342), (-0.8956, 0.3665, 0.2892), (-0.7908, 0.3231, 0.4027), (-0.6476, 0.2638, 0.4442), (-0.5044, 0.2044, 0.4027), (-0.3996, 0.161, 0.2892), (-0.3612, 0.1451, 0.1342), (-0.3996, 0.161, -0.02079), (-0.5044, 0.2044, -0.1343), (-0.6476, 0.2638, -0.1758), (-0.7908, 0.3231, -0.1343), (-0.8956, 0.3665, -0.02079), (-0.9803, 0.2461, 0.1342), (-0.9401, 0.2354, 0.2892), (-0.8305, 0.206, 0.4027), (-0.6808, 0.1659, 0.4442), (-0.5311, 0.1258, 0.4027), (-0.4215, 0.09643, 0.2892), (-0.3814, 0.08568, 0.1342), (-0.4215, 0.09643, -0.02079), (-0.5311, 0.1258, -0.1343), (-0.6808, 0.1659, -0.1758), (-0.8305, 0.206, -0.1343), (-0.9401, 0.2354, -0.02079), (-1.008, 0.105, 0.1342), (-0.9672, 0.0996, 0.2892), (-0.8547, 0.08479, 0.4027), (-0.701, 0.06456, 0.4442), (-0.5473, 0.04433, 0.4027), (-0.4348, 0.02952, 0.2892), (-0.3936, 0.0241, 0.1342), (-0.4348, 0.02952, -0.02079), (-0.5473, 0.04433, -0.1343), (-0.701, 0.06456, -0.1758), (-0.8547, 0.08479, -0.1343), (-0.9672, 0.0996, -0.02079), (-1.018, -0.03856, 0.1342), (-0.9762, -0.03856, 0.2892), (-0.8627, -0.03836, 0.4027), (-0.7077, -0.03856, 0.4442), (-0.5527, -0.03856, 0.4027), (-0.4393, -0.03856, 0.2892), (-0.3977, -0.03856, 0.1342), (-0.4393, -0.03856, -0.02079), (-0.5527, -0.03856, -0.1343), (-0.7077, -0.03856, -0.1758), (-0.8627, -0.03856, -0.1343), (-0.9762, -0.03856, -0.02079), (-1.008, -0.1821, 0.1342), (-0.9672, -0.1767, 0.2892), (-0.8547, -0.1619, 0.4027), (-0.701, -0.1417, 0.4442), (-0.5473, -0.1214, 0.4027), (-0.4348, -0.1066, 0.2892), (-0.3936, -0.1012, 0.1342), (-0.4348, -0.1066, -0.02079), (-0.5473, -0.1214, -0.1343), (-0.701, -0.1417, -0.1758), (-0.8547, -0.1619, -0.1343), (-0.9672, -0.1767, -0.02079), (-0.9803, -0.3233, 0.1342), (-0.9401, -0.3125, 0.2892), (-0.8305, -0.2831, 0.4027), (-0.6808, -0.243, 0.4442), (-0.5311, -0.2029, 0.4027), (-0.4215, -0.1735, 0.2892), (-0.3814, -0.1628, 0.1342), (-0.4215, -0.1735, -0.02079), (-0.5311, -0.2029, -0.1343), (-0.6808, -0.243, -0.1758), (-0.8305, -0.2831, -0.1343), (-0.9401, -0.3125, -0.02079), (-0.934, -0.4595, 0.1342), (-0.8956, -0.4436, 0.2892), (-0.7908, -0.4002, 0.4027), (-0.6476, -0.3409, 0.4442), (-0.5044, -0.2816, 0.4027), (-0.3996, -0.2381, 0.2892), (-0.3612, -0.2222, 0.1342), (-0.3996, -0.2381, -0.02079), (-0.5044, -0.2816, -0.1343), (-0.6476, -0.3409, -0.1758), (-0.7908, -0.4002, -0.1343), (-0.8956, -0.4436, -0.02079), (-0.8704, -0.5886, 0.1342), (-0.8344, -0.5678, 0.2892), (-0.7361, -0.5111, 0.4027), (-0.6019, -0.4336, 0.4442), (-0.4677, -0.3561, 0.4027), (-0.3694, -0.2993, 0.2892), (-0.3334, -0.2786, 0.1342), (-0.3694, -0.2993, -0.02079), (-0.4677, -0.3561, -0.1343), (-0.6019, -0.4336, -0.1758), (-0.7361, -0.5111, -0.1343), (-0.8344, -0.5678, -0.02079), (-0.7904, -0.7082, 0.1342), (-0.7575, -0.6829, 0.2892), (-0.6675, -0.6138, 0.4027), (-0.5445, -0.5195, 0.4442), (-0.4215, -0.4251, 0.4027), (-0.3315, -0.356, 0.2892), (-0.2986, -0.3308, 0.1342), (-0.3315, -0.356, -0.02079), (-0.4215, -0.4251, -0.1343), (-0.5445, -0.5195, -0.1758), (-0.6675, -0.6138, -0.1343), (-0.7575, -0.6829, -0.02079), (-0.6956, -0.8164, 0.1342), (-0.6662, -0.787, 0.2892), (-0.586, -0.7068, 0.4027), (-0.4764, -0.5972, 0.4442), (-0.3668, -0.4876, 0.4027), (-0.2865, -0.4073, 0.2892), (-0.2572, -0.378, 0.1342), (-0.2865, -0.4073, -0.02079), (-0.3668, -0.4876, -0.1343), (-0.4764, -0.5972, -0.1758), (-0.586, -0.7068, -0.1343), (-0.6662, -0.787, -0.02079), (-0.5874, -0.9112, 0.1342), (-0.5621, -0.8783, 0.2892), (-0.493, -0.7883, 0.4027), (-0.3987, -0.6653, 0.4442), (-0.3043, -0.5423, 0.4027), (-0.2352, -0.4523, 0.2892), (-0.2099, -0.4194, 0.1342), (-0.2352, -0.4523, -0.02079), (-0.3043, -0.5423, -0.1343), (-0.3987, -0.6653, -0.1758), (-0.493, -0.7883, -0.1343), (-0.5621, -0.8783, -0.02079), (-0.4677, -0.9912, 0.1342), (-0.447, -0.9552, 0.2892), (-0.3902, -0.857, 0.4027), (-0.3127, -0.7227, 0.4442), (-0.2352, -0.5885, 0.4027), (-0.1785, -0.4902, 0.2892), (-0.1577, -0.4542, 0.1342), (-0.1785, -0.4902, -0.02079), (-0.2352, -0.5885, -0.1343), (-0.3127, -0.7227, -0.1758), (-0.3902, -0.857, -0.1343), (-0.447, -0.9552, -0.02079), (-0.3387, -1.055, 0.1342), (-0.3228, -1.016, 0.2892), (-0.2794, -0.9116, 0.4027), (-0.2201, -0.7684, 0.4442), (-0.1607, -0.6252, 0.4027), (-0.1173, -0.5204, 0.2892), (-0.1014, -0.482, 0.1342), (-0.1173, -0.5204, -0.02079), (-0.1607, -0.6252, -0.1343), (-0.2201, -0.7684, -0.1758), (-0.2794, -0.9116, -0.1343), (-0.3228, -1.016, -0.02079), (-0.2024, -1.101, 0.1342), (-0.1917, -1.061, 0.2892), (-0.1623, -0.9514, 0.4027), (-0.1222, -0.8016, 0.4442), (-0.08209, -0.6519, 0.4027), (-0.05273, -0.5423, 0.2892), (-0.04198, -0.5022, 0.1342), (-0.05273, -0.5423, -0.02079), (-0.08209, -0.6519, -0.1343), (-0.1222, -0.8016, -0.1758), (-0.1623, -0.9514, -0.1343), (-0.1917, -1.061, -0.02079), (-0.06132, -1.129, 0.1342), (-0.0559, -1.088, 0.2892), (-0.04109, -0.9755, 0.4027), (-0.02086, -0.8218, 0.4442), (-0.0006285, -0.6681, 0.4027), (0.01418, -0.5556, 0.2892), (0.0196, -0.5145, 0.1342), (0.01418, -0.5556, -0.02079), (-0.0006285, -0.6681, -0.1343), (-0.02086, -0.8218, -0.1758), (-0.04109, -0.9755, -0.1343), (-0.0559, -1.088, -0.02079), (0.08226, -1.139, 0.1342), (0.08226, -1.097, 0.2892), (0.08226, -0.9836, 0.4027), (0.08226, -0.8286, 0.4442), (0.08226, -0.6736, 0.4027), (0.08226, -0.5601, 0.2892), (0.08226, -0.5186, 0.1342), (0.08226, -0.5601, -0.02079), (0.08226, -0.6736, -0.1343), (0.08226, -0.8286, -0.1758), (0.08226, -0.9836, -0.1343), (0.08226, -1.097, -0.02079), (0.2258, -1.129, 0.1342), (0.2204, -1.088, 0.2892), (0.2056, -0.9755, 0.4027), (0.1854, -0.8218, 0.4442), (0.1651, -0.6681, 0.4027), (0.1503, -0.5556, 0.2892), (0.1449, -0.5145, 0.1342), (0.1503, -0.5556, -0.02079), (0.1651, -0.6681, -0.1343), (0.1854, -0.8218, -0.1758), (0.2056, -0.9755, -0.1343), (0.2204, -1.088, -0.02079), (0.367, -1.101, 0.1342), (0.3562, -1.061, 0.2892), (0.3268, -0.9514, 0.4027), (0.2867, -0.8016, 0.4442), (0.2466, -0.6519, 0.4027), (0.2172, -0.5423, 0.2892), (0.2065, -0.5022, 0.1342), (0.2172, -0.5423, -0.02079), (0.2466, -0.6519, -0.1343), (0.2867, -0.8016, -0.1758), (0.3268, -0.9514, -0.1343), (0.3562, -1.061, -0.02079), (0.5032, -1.055, 0.1342), (0.4873, -1.016, 0.2892), (0.4439, -0.9116, 0.4027), (0.3846, -0.7684, 0.4442), (0.3253, -0.6252, 0.4027), (0.2818, -0.5204, 0.2892), (0.2659, -0.482, 0.1342), (0.2818, -0.5204, -0.02079), (0.3253, -0.6252, -0.1343), (0.3846, -0.7684, -0.1758), (0.4439, -0.9116, -0.1343), (0.4873, -1.016, -0.02079), (0.6323, -0.9912, 0.1342), (0.6115, -0.9552, 0.2892), (0.5548, -0.857, 0.4027), (0.4773, -0.7227, 0.4442), (0.3998, -0.5885, 0.4027), (0.343, -0.4902, 0.2892), (0.3223, -0.4542, 0.1342), (0.343, -0.4902, -0.02079), (0.3998, -0.5885, -0.1343), (0.4773, -0.7227, -0.1758), (0.5548, -0.857, -0.1343), (0.6115, -0.9552, -0.02079), (0.7519, -0.9112, 0.1342), (0.7266, -0.8783, 0.2892), (0.6575, -0.7883, 0.4027), (0.5632, -0.6653, 0.4442), (0.4688, -0.5423, 0.4027), (0.3997, -0.4523, 0.2892), (0.3745, -0.4194, 0.1342), (0.3997, -0.4523, -0.02079), (0.4688, -0.5423, -0.1343), (0.5632, -0.6653, -0.1758), (0.6575, -0.7883, -0.1343), (0.7266, -0.8783, -0.02079), (0.8601, -0.8164, 0.1342), (0.8307, -0.787, 0.2892), (0.7505, -0.7068, 0.4027), (0.6409, -0.5972, 0.4442), (0.5313, -0.4876, 0.4027), (0.451, -0.4073, 0.2892), (0.4217, -0.378, 0.1342), (0.451, -0.4073, -0.02079), (0.5313, -0.4876, -0.1343), (0.6409, -0.5972, -0.1758), (0.7505, -0.7068, -0.1343), (0.8307, -0.787, -0.02079), (0.9549, -0.7082, 0.1342), (0.922, -0.6829, 0.2892), (0.832, -0.6138, 0.4027), (0.709, -0.5195, 0.4442), (0.586, -0.4251, 0.4027), (0.496, -0.356, 0.2892), (0.4631, -0.3308, 0.1342), (0.496, -0.356, -0.02079), (0.586, -0.4251, -0.1343), (0.709, -0.5195, -0.1758), (0.832, -0.6138, -0.1343), (0.922, -0.6829, -0.02079), (1.035, -0.5886, 0.1342), (0.9989, -0.5678, 0.2892), (0.9006, -0.5111, 0.4027), (0.7664, -0.4336, 0.4442), (0.6322, -0.3561, 0.4027), (0.5339, -0.2993, 0.2892), (0.4979, -0.2786, 0.1342), (0.5339, -0.2993, -0.02079), (0.6322, -0.3561, -0.1343), (0.7664, -0.4336, -0.1758), (0.9006, -0.5111, -0.1343), (0.9989, -0.5678, -0.02079), (1.099, -0.4595, 0.1342), (1.06, -0.4436, 0.2892), (0.9553, -0.4002, 0.4027), (0.8121, -0.3409, 0.4442), (0.6689, -0.2816, 0.4027), (0.5641, -0.2381, 0.2892), (0.5257, -0.2222, 0.1342), (0.5641, -0.2381, -0.02079), (0.6689, -0.2816, -0.1343), (0.8121, -0.3409, -0.1758), (0.9553, -0.4002, -0.1343), (1.06, -0.4436, -0.02079), (1.145, -0.3233, 0.1342), (1.105, -0.3125, 0.2892), (0.9951, -0.2831, 0.4027), (0.8453, -0.243, 0.4442), (0.6956, -0.2029, 0.4027), (0.586, -0.1735, 0.2892), (0.5459, -0.1628, 0.1342), (0.586, -0.1735, -0.02079), (0.6956, -0.2029, -0.1343), (0.8453, -0.243, -0.1758), (0.9951, -0.2831, -0.1343), (1.105, -0.3125, -0.02079), (1.173, -0.1821, 0.1342), (1.132, -0.1767, 0.2892), (1.019, -0.1619, 0.4027), (0.8655, -0.1417, 0.4442), (0.7118, -0.1214, 0.4027), (0.5993, -0.1066, 0.2892), (0.5581, -0.1012, 0.1342), (0.5993, -0.1066, -0.02079), (0.7118, -0.1214, -0.1343), (0.8655, -0.1417, -0.1758), (1.019, -0.1619, -0.1343), (1.132, -0.1767, -0.02079)], [], [(0, 12, 13, 1), (1, 13, 14, 2), (2, 14, 15, 3), (3, 15, 16, 4), (4, 16, 17, 5), (5, 17, 18, 6), (6, 18, 19, 7), (7, 19, 20, 8), (8, 20, 21, 9), (9, 21, 22, 10), (10, 22, 23, 11), (0, 11, 23, 12), (12, 24, 25, 13), (13, 25, 26, 14), (14, 26, 27, 15), (15, 27, 28, 16), (16, 28, 29, 17), (17, 29, 30, 18), (18, 30, 31, 19), (19, 31, 32, 20), (20, 32, 33, 21), (21, 33, 34, 22), (22, 34, 35, 23), (23, 35, 24, 12), (24, 36, 37, 25), (25, 37, 38, 26), (26, 38, 39, 27), (27, 39, 40, 28), (28, 40, 41, 29), (29, 41, 42, 30), (30, 42, 43, 31), (31, 43, 44, 32), (32, 44, 45, 33), (33, 45, 46, 34), (34, 46, 47, 35), (35, 47, 36, 24), (36, 48, 49, 37), (37, 49, 50, 38), (38, 50, 51, 39), (39, 51, 52, 40), (40, 52, 53, 41), (41, 53, 54, 42), (42, 54, 55, 43), (43, 55, 56, 44), (44, 56, 57, 45), (45, 57, 58, 46), (46, 58, 59, 47), (47, 59, 48, 36), (48, 60, 61, 49), (49, 61, 62, 50), (50, 62, 63, 51), (51, 63, 64, 52), (52, 64, 65, 53), (53, 65, 66, 54), (54, 66, 67, 55), (55, 67, 68, 56), (56, 68, 69, 57), (57, 69, 70, 58), (58, 70, 71, 59), (59, 71, 60, 48), (60, 72, 73, 61), (61, 73, 74, 62), (62, 74, 75, 63), (63, 75, 76, 64), (64, 76, 77, 65), (65, 77, 78, 66), (66, 78, 79, 67), (67, 79, 80, 68), (68, 80, 81, 69), (69, 81, 82, 70), (70, 82, 83, 71), (71, 83, 72, 60), (72, 84, 85, 73), (73, 85, 86, 74), (74, 86, 87, 75), (75, 87, 88, 76), (76, 88, 89, 77), (77, 89, 90, 78), (78, 90, 91, 79), (79, 91, 92, 80), (80, 92, 93, 81), (81, 93, 94, 82), (82, 94, 95, 83), (83, 95, 84, 72), (84, 96, 97, 85), (85, 97, 98, 86), (86, 98, 99, 87), (87, 99, 100, 88), (88, 100, 101, 89), (89, 101, 102, 90), (90, 102, 103, 91), (91, 103, 104, 92), (92, 104, 105, 93), (93, 105, 106, 94), (94, 106, 107, 95), (95, 107, 96, 84), (96, 108, 109, 97), (97, 109, 110, 98), (98, 110, 111, 99), (99, 111, 112, 100), (100, 112, 113, 101), (101, 113, 114, 102), (102, 114, 115, 103), (103, 115, 116, 104), (104, 116, 117, 105), (105, 117, 118, 106), (106, 118, 119, 107), (107, 119, 108, 96), (108, 120, 121, 109), (109, 121, 122, 110), (110, 122, 123, 111), (111, 123, 124, 112), (112, 124, 125, 113), (113, 125, 126, 114), (114, 126, 127, 115), (115, 127, 128, 116), (116, 128, 129, 117), (117, 129, 130, 118), (118, 130, 131, 119), (119, 131, 120, 108), (120, 132, 133, 121), (121, 133, 134, 122), (122, 134, 135, 123), (123, 135, 136, 124), (124, 136, 137, 125), (125, 137, 138, 126), (126, 138, 139, 127), (127, 139, 140, 128), (128, 140, 141, 129), (129, 141, 142, 130), (130, 142, 143, 131), (131, 143, 132, 120), (132, 144, 145, 133), (133, 145, 146, 134), (134, 146, 147, 135), (135, 147, 148, 136), (136, 148, 149, 137), (137, 149, 150, 138), (138, 150, 151, 139), (139, 151, 152, 140), (140, 152, 153, 141), (141, 153, 154, 142), (142, 154, 155, 143), (143, 155, 144, 132), (144, 156, 157, 145), (145, 157, 158, 146), (146, 158, 159, 147), (147, 159, 160, 148), (148, 160, 161, 149), (149, 161, 162, 150), (150, 162, 163, 151), (151, 163, 164, 152), (152, 164, 165, 153), (153, 165, 166, 154), (154, 166, 167, 155), (155, 167, 156, 144), (156, 168, 169, 157), (157, 169, 170, 158), (158, 170, 171, 159), (159, 171, 172, 160), (160, 172, 173, 161), (161, 173, 174, 162), (162, 174, 175, 163), (163, 175, 176, 164), (164, 176, 177, 165), (165, 177, 178, 166), (166, 178, 179, 167), (167, 179, 168, 156), (168, 180, 181, 169), (169, 181, 182, 170), (170, 182, 183, 171), (171, 183, 184, 172), (172, 184, 185, 173), (173, 185, 186, 174), (174, 186, 187, 175), (175, 187, 188, 176), (176, 188, 189, 177), (177, 189, 190, 178), (178, 190, 191, 179), (179, 191, 180, 168), (180, 192, 193, 181), (181, 193, 194, 182), (182, 194, 195, 183), (183, 195, 196, 184), (184, 196, 197, 185), (185, 197, 198, 186), (186, 198, 199, 187), (187, 199, 200, 188), (188, 200, 201, 189), (189, 201, 202, 190), (190, 202, 203, 191), (191, 203, 192, 180), (192, 204, 205, 193), (193, 205, 206, 194), (194, 206, 207, 195), (195, 207, 208, 196), (196, 208, 209, 197), (197, 209, 210, 198), (198, 210, 211, 199), (199, 211, 212, 200), (200, 212, 213, 201), (201, 213, 214, 202), (202, 214, 215, 203), (203, 215, 204, 192), (204, 216, 217, 205), (205, 217, 218, 206), (206, 218, 219, 207), (207, 219, 220, 208), (208, 220, 221, 209), (209, 221, 222, 210), (210, 222, 223, 211), (211, 223, 224, 212), (212, 224, 225, 213), (213, 225, 226, 214), (214, 226, 227, 215), (215, 227, 216, 204), (216, 228, 229, 217), (217, 229, 230, 218), (218, 230, 231, 219), (219, 231, 232, 220), (220, 232, 233, 221), (221, 233, 234, 222), (222, 234, 235, 223), (223, 235, 236, 224), (224, 236, 237, 225), (225, 237, 238, 226), (226, 238, 239, 227), (227, 239, 228, 216), (228, 240, 241, 229), (229, 241, 242, 230), (230, 242, 243, 231), (231, 243, 244, 232), (232, 244, 245, 233), (233, 245, 246, 234), (234, 246, 247, 235), (235, 247, 248, 236), (236, 248, 249, 237), (237, 249, 250, 238), (238, 250, 251, 239), (239, 251, 240, 228), (240, 252, 253, 241), (241, 253, 254, 242), (242, 254, 255, 243), (243, 255, 256, 244), (244, 256, 257, 245), (245, 257, 258, 246), (246, 258, 259, 247), (247, 259, 260, 248), (248, 260, 261, 249), (249, 261, 262, 250), (250, 262, 263, 251), (251, 263, 252, 240), (252, 264, 265, 253), (253, 265, 266, 254), (254, 266, 267, 255), (255, 267, 268, 256), (256, 268, 269, 257), (257, 269, 270, 258), (258, 270, 271, 259), (259, 271, 272, 260), (260, 272, 273, 261), (261, 273, 274, 262), (262, 274, 275, 263), (263, 275, 264, 252), (264, 276, 277, 265), (265, 277, 278, 266), (266, 278, 279, 267), (267, 279, 280, 268), (268, 280, 281, 269), (269, 281, 282, 270), (270, 282, 283, 271), (271, 283, 284, 272), (272, 284, 285, 273), (273, 285, 286, 274), (274, 286, 287, 275), (275, 287, 276, 264), (276, 288, 289, 277), (277, 289, 290, 278), (278, 290, 291, 279), (279, 291, 292, 280), (280, 292, 293, 281), (281, 293, 294, 282), (282, 294, 295, 283), (283, 295, 296, 284), (284, 296, 297, 285), (285, 297, 298, 286), (286, 298, 299, 287), (287, 299, 288, 276), (288, 300, 301, 289), (289, 301, 302, 290), (290, 302, 303, 291), (291, 303, 304, 292), (292, 304, 305, 293), (293, 305, 306, 294), (294, 306, 307, 295), (295, 307, 308, 296), (296, 308, 309, 297), (297, 309, 310, 298), (298, 310, 311, 299), (299, 311, 300, 288), (300, 312, 313, 301), (301, 313, 314, 302), (302, 314, 315, 303), (303, 315, 316, 304), (304, 316, 317, 305), (305, 317, 318, 306), (306, 318, 319, 307), (307, 319, 320, 308), (308, 320, 321, 309), (309, 321, 322, 310), (310, 322, 323, 311), (311, 323, 312, 300), (312, 324, 325, 313), (313, 325, 326, 314), (314, 326, 327, 315), (315, 327, 328, 316), (316, 328, 329, 317), (317, 329, 330, 318), (318, 330, 331, 319), (319, 331, 332, 320), (320, 332, 333, 321), (321, 333, 334, 322), (322, 334, 335, 323), (323, 335, 324, 312), (324, 336, 337, 325), (325, 337, 338, 326), (326, 338, 339, 327), (327, 339, 340, 328), (328, 340, 341, 329), (329, 341, 342, 330), (330, 342, 343, 331), (331, 343, 344, 332), (332, 344, 345, 333), (333, 345, 346, 334), (334, 346, 347, 335), (335, 347, 336, 324), (336, 348, 349, 337), (337, 349, 350, 338), (338, 350, 351, 339), (339, 351, 352, 340), (340, 352, 353, 341), (341, 353, 354, 342), (342, 354, 355, 343), (343, 355, 356, 344), (344, 356, 357, 345), (345, 357, 358, 346), (346, 358, 359, 347), (347, 359, 348, 336), (348, 360, 361, 349), (349, 361, 362, 350), (350, 362, 363, 351), (351, 363, 364, 352), (352, 364, 365, 353), (353, 365, 366, 354), (354, 366, 367, 355), (355, 367, 368, 356), (356, 368, 369, 357), (357, 369, 370, 358), (358, 370, 371, 359), (359, 371, 360, 348), (360, 372, 373, 361), (361, 373, 374, 362), (362, 374, 375, 363), (363, 375, 376, 364), (364, 376, 377, 365), (365, 377, 378, 366), (366, 378, 379, 367), (367, 379, 380, 368), (368, 380, 381, 369), (369, 381, 382, 370), (370, 382, 383, 371), (371, 383, 372, 360), (372, 384, 385, 373), (373, 385, 386, 374), (374, 386, 387, 375), (375, 387, 388, 376), (376, 388, 389, 377), (377, 389, 390, 378), (378, 390, 391, 379), (379, 391, 392, 380), (380, 392, 393, 381), (381, 393, 394, 382), (382, 394, 395, 383), (383, 395, 384, 372), (384, 396, 397, 385), (385, 397, 398, 386), (386, 398, 399, 387), (387, 399, 400, 388), (388, 400, 401, 389), (389, 401, 402, 390), (390, 402, 403, 391), (391, 403, 404, 392), (392, 404, 405, 393), (393, 405, 406, 394), (394, 406, 407, 395), (395, 407, 396, 384), (396, 408, 409, 397), (397, 409, 410, 398), (398, 410, 411, 399), (399, 411, 412, 400), (400, 412, 413, 401), (401, 413, 414, 402), (402, 414, 415, 403), (403, 415, 416, 404), (404, 416, 417, 405), (405, 417, 418, 406), (406, 418, 419, 407), (407, 419, 408, 396), (408, 420, 421, 409), (409, 421, 422, 410), (410, 422, 423, 411), (411, 423, 424, 412), (412, 424, 425, 413), (413, 425, 426, 414), (414, 426, 427, 415), (415, 427, 428, 416), (416, 428, 429, 417), (417, 429, 430, 418), (418, 430, 431, 419), (419, 431, 420, 408), (420, 432, 433, 421), (421, 433, 434, 422), (422, 434, 435, 423), (423, 435, 436, 424), (424, 436, 437, 425), (425, 437, 438, 426), (426, 438, 439, 427), (427, 439, 440, 428), (428, 440, 441, 429), (429, 441, 442, 430), (430, 442, 443, 431), (431, 443, 432, 420), (432, 444, 445, 433), (433, 445, 446, 434), (434, 446, 447, 435), (435, 447, 448, 436), (436, 448, 449, 437), (437, 449, 450, 438), (438, 450, 451, 439), (439, 451, 452, 440), (440, 452, 453, 441), (441, 453, 454, 442), (442, 454, 455, 443), (443, 455, 444, 432), (444, 456, 457, 445), (445, 457, 458, 446), (446, 458, 459, 447), (447, 459, 460, 448), (448, 460, 461, 449), (449, 461, 462, 450), (450, 462, 463, 451), (451, 463, 464, 452), (452, 464, 465, 453), (453, 465, 466, 454), (454, 466, 467, 455), (455, 467, 456, 444), (456, 468, 469, 457), (457, 469, 470, 458), (458, 470, 471, 459), (459, 471, 472, 460), (460, 472, 473, 461), (461, 473, 474, 462), (462, 474, 475, 463), (463, 475, 476, 464), (464, 476, 477, 465), (465, 477, 478, 466), (466, 478, 479, 467), (467, 479, 468, 456), (468, 480, 481, 469), (469, 481, 482, 470), (470, 482, 483, 471), (471, 483, 484, 472), (472, 484, 485, 473), (473, 485, 486, 474), (474, 486, 487, 475), (475, 487, 488, 476), (476, 488, 489, 477), (477, 489, 490, 478), (478, 490, 491, 479), (479, 491, 480, 468), (480, 492, 493, 481), (481, 493, 494, 482), (482, 494, 495, 483), (483, 495, 496, 484), (484, 496, 497, 485), (485, 497, 498, 486), (486, 498, 499, 487), (487, 499, 500, 488), (488, 500, 501, 489), (489, 501, 502, 490), (490, 502, 503, 491), (491, 503, 492, 480), (492, 504, 505, 493), (493, 505, 506, 494), (494, 506, 507, 495), (495, 507, 508, 496), (496, 508, 509, 497), (497, 509, 510, 498), (498, 510, 511, 499), (499, 511, 512, 500), (500, 512, 513, 501), (501, 513, 514, 502), (502, 514, 515, 503), (503, 515, 504, 492), (504, 516, 517, 505), (505, 517, 518, 506), (506, 518, 519, 507), (507, 519, 520, 508), (508, 520, 521, 509), (509, 521, 522, 510), (510, 522, 523, 511), (511, 523, 524, 512), (512, 524, 525, 513), (513, 525, 526, 514), (514, 526, 527, 515), (515, 527, 516, 504), (516, 528, 529, 517), (517, 529, 530, 518), (518, 530, 531, 519), (519, 531, 532, 520), (520, 532, 533, 521), (521, 533, 534, 522), (522, 534, 535, 523), (523, 535, 536, 524), (524, 536, 537, 525), (525, 537, 538, 526), (526, 538, 539, 527), (527, 539, 528, 516), (528, 540, 541, 529), (529, 541, 542, 530), (530, 542, 543, 531), (531, 543, 544, 532), (532, 544, 545, 533), (533, 545, 546, 534), (534, 546, 547, 535), (535, 547, 548, 536), (536, 548, 549, 537), (537, 549, 550, 538), (538, 550, 551, 539), (539, 551, 540, 528), (540, 552, 553, 541), (541, 553, 554, 542), (542, 554, 555, 543), (543, 555, 556, 544), (544, 556, 557, 545), (545, 557, 558, 546), (546, 558, 559, 547), (547, 559, 560, 548), (548, 560, 561, 549), (549, 561, 562, 550), (550, 562, 563, 551), (551, 563, 552, 540), (552, 564, 565, 553), (553, 565, 566, 554), (554, 566, 567, 555), (555, 567, 568, 556), (556, 568, 569, 557), (557, 569, 570, 558), (558, 570, 571, 559), (559, 571, 572, 560), (560, 572, 573, 561), (561, 573, 574, 562), (562, 574, 575, 563), (563, 575, 564, 552), (564, 0, 1, 565), (565, 1, 2, 566), (566, 2, 3, 567), (567, 3, 4, 568), (568, 4, 5, 569), (569, 5, 6, 570), (570, 6, 7, 571), (571, 7, 8, 572), (572, 8, 9, 573), (573, 9, 10, 574), (574, 10, 11, 575), (575, 11, 0, 564)])
me_torus.polygons.foreach_set('use_smooth', [True] * 576)
me_torus.materials.append(mat_material_001)
me_torus.use_remesh_preserve_volume = False
me_torus.use_remesh_preserve_attributes = False
me_torus.use_mirror_vertex_groups = False
me_torus.update()
me_cylinder_001 = bpy.data.meshes.new('Cylinder.001')
me_cylinder_001.from_pydata([(0.04867, 0.4842, -1.473), (-7.703e-09, 0.9578, 1.0), (0.234, 0.4474, -1.473), (0.3665, 0.8848, 1.0), (0.3911, 0.3424, -1.473), (0.6772, 0.6772, 1.0), (0.496, 0.1853, -1.473), (0.8848, 0.3665, 1.0), (0.5329, 4.583e-08, -1.473), (0.9578, -4.403e-08, 1.0), (0.496, -0.1853, -1.473), (0.8848, -0.3665, 1.0), (0.3911, -0.3424, -1.473), (0.6772, -0.6772, 1.0), (0.234, -0.4474, -1.473), (0.3665, -0.8848, 1.0), (0.04867, -0.4842, -1.473), (1.443e-07, -0.9578, 1.0), (-0.1366, -0.4474, -1.473), (-0.3665, -0.8848, 1.0), (-0.2937, -0.3424, -1.473), (-0.6772, -0.6772, 1.0), (-0.3987, -0.1853, -1.473), (-0.8848, -0.3665, 1.0), (-0.4355, 7.267e-08, -1.473), (-0.9578, 9.036e-09, 1.0), (-0.3987, 0.1853, -1.473), (-0.8848, 0.3665, 1.0), (-0.2937, 0.3424, -1.473), (-0.6772, 0.6772, 1.0), (-0.1366, 0.4474, -1.473), (-0.3665, 0.8848, 1.0), (0.02754, 0.9533, -0.3991), (0.3923, 0.8807, -0.3991), (0.7016, 0.6741, -0.3991), (0.9082, 0.3648, -0.3991), (0.9808, -3.972e-09, -0.3991), (0.9082, -0.3648, -0.3991), (0.7016, -0.6741, -0.3991), (0.3923, -0.8807, -0.3991), (0.02754, -0.9533, -0.3991), (-0.3373, -0.8807, -0.3991), (-0.6465, -0.6741, -0.3991), (-0.8532, -0.3648, -0.3991), (-0.9257, 4.906e-08, -0.3991), (-0.8532, 0.3648, -0.3991), (-0.6465, 0.6741, -0.3991), (-0.3373, 0.8807, -0.3991), (0.0007913, 0.9987, 0.9598), (0.383, 0.9226, 0.9598), (0.7069, 0.7062, 0.9598), (0.9234, 0.3822, 0.9598), (0.9994, -4.257e-08, 0.9598), (0.9234, -0.3822, 0.9598), (0.7069, -0.7062, 0.9598), (0.383, -0.9226, 0.9598), (0.0007915, -0.9987, 0.9598), (-0.3814, -0.9226, 0.9598), (-0.7054, -0.7062, 0.9598), (-0.9218, -0.3822, 0.9598), (-0.9979, 1.299e-08, 0.9598), (-0.9218, 0.3822, 0.9598), (-0.7054, 0.7062, 0.9598), (-0.3814, 0.9226, 0.9598), (0.2454, 0.4764, -1.441), (0.4127, 0.3646, -1.441), (0.5245, 0.1973, -1.441), (0.5637, 4.46e-08, -1.441), (0.5245, -0.1973, -1.441), (0.4127, -0.3646, -1.441), (0.2454, -0.4764, -1.441), (0.04803, -0.5157, -1.441), (-0.1493, -0.4764, -1.441), (-0.3166, -0.3646, -1.441), (-0.4284, -0.1973, -1.441), (-0.4677, 7.329e-08, -1.441), (-0.4284, 0.1973, -1.441), (-0.3166, 0.3646, -1.441), (-0.1493, 0.4764, -1.441), (0.04803, 0.5157, -1.441), (0.3827, 0.9239, 1.0), (0.0, 1.0, 1.0), (0.7071, 0.7071, 1.0), (0.9239, 0.3827, 1.0), (1.0, -4.371e-08, 1.0), (0.9239, -0.3827, 1.0), (0.7071, -0.7071, 1.0), (0.3827, -0.9239, 1.0), (1.51e-07, -1.0, 1.0), (-0.3827, -0.9239, 1.0), (-0.7071, -0.7071, 1.0), (-0.9239, -0.3827, 1.0), (-1.0, 1.192e-08, 1.0), (-0.9239, 0.3827, 1.0), (-0.7071, 0.7071, 1.0), (-0.3827, 0.9239, 1.0), (0.04867, 0.5022, -1.473), (0.2409, 0.464, -1.473), (0.4038, 0.3551, -1.473), (0.5126, 0.1922, -1.473), (0.5509, 4.61e-08, -1.473), (0.5126, -0.1922, -1.473), (0.4038, -0.3551, -1.473), (0.2409, -0.464, -1.473), (0.04867, -0.5022, -1.473), (-0.1435, -0.464, -1.473), (-0.3064, -0.3551, -1.473), (-0.4153, -0.1922, -1.473), (-0.4535, 7.404e-08, -1.473), (-0.4153, 0.1922, -1.473), (-0.3064, 0.3551, -1.473), (-0.1435, 0.464, -1.473), (0.3827, 0.9239, 1.0), (0.0, 1.0, 1.0), (0.7071, 0.7071, 1.0), (0.9239, 0.3827, 1.0), (1.0, -4.371e-08, 1.0), (0.9239, -0.3827, 1.0), (0.7071, -0.7071, 1.0), (0.3827, -0.9239, 1.0), (1.51e-07, -1.0, 1.0), (-0.3827, -0.9239, 1.0), (-0.7071, -0.7071, 1.0), (-0.9239, -0.3827, 1.0), (-1.0, 1.192e-08, 1.0), (-0.9239, 0.3827, 1.0), (-0.7071, 0.7071, 1.0), (-0.3827, 0.9239, 1.0), (-7.703e-09, 0.9578, 1.0), (0.3665, 0.8848, 1.0), (0.6772, 0.6772, 1.0), (0.8848, 0.3665, 1.0), (0.9578, -4.403e-08, 1.0), (0.8848, -0.3665, 1.0), (0.6772, -0.6772, 1.0), (0.3665, -0.8848, 1.0), (1.443e-07, -0.9578, 1.0), (-0.3665, -0.8848, 1.0), (-0.6772, -0.6772, 1.0), (-0.8848, -0.3665, 1.0), (-0.9578, 9.036e-09, 1.0), (-0.8848, 0.3665, 1.0), (-0.6772, 0.6772, 1.0), (-0.3665, 0.8848, 1.0), (-0.01194, 0.3164, -0.8876), (0.09107, 0.2498, -0.8876), (0.1689, 0.182, -0.8876), (0.2982, 0.1296, -0.8876), (0.3303, 0.001113, -0.8876), (0.2268, -0.0978, -0.8876), (0.2099, -0.2208, -0.8876), (0.1169, -0.3099, -0.8876), (-0.01194, -0.2649, -0.8876), (-0.1211, -0.2623, -0.8876), (-0.244, -0.231, -0.8876), (-0.334, -0.1323, -0.8876), (-0.3498, 0.001113, -0.8876), (-0.2747, 0.11, -0.8876), (-0.2771, 0.2662, -0.8876), (-0.1325, 0.2921, -0.8876), (-0.247, 0.5964, -0.8876), (2.213e-08, 0.6455, -0.8876), (0.5964, 0.247, -0.8876), (0.6455, -2.846e-08, -0.8876), (-0.247, -0.5964, -0.8876), (-0.4565, -0.4565, -0.8876), (-0.001126, -0.6085, -0.8876), (-0.3902, 0.3875, -0.8876), (0.3229, 0.3289, -0.8876), (0.247, -0.5964, -0.8876), (-0.5964, 0.247, -0.8876), (-0.6455, 7.305e-09, -0.8876), (0.247, 0.5964, -0.8876), (0.4565, -0.4565, -0.8876), (-0.5258, -0.2166, -0.8876), (0.4682, -0.1953, -0.8876), (2.213e-08, 0.6455, -0.8876), (0.6455, -2.846e-08, -0.8876), (-0.4565, -0.4565, -0.8876), (-0.247, 0.5964, -0.8876), (0.5964, 0.247, -0.8876), (-0.247, -0.5964, -0.8876), (-0.001126, -0.6085, -0.8876), (-0.3902, 0.3875, -0.8876), (0.3229, 0.3289, -0.8876), (0.247, -0.5964, -0.8876), (-0.5964, 0.247, -0.8876), (-0.6455, 7.305e-09, -0.8876), (0.247, 0.5964, -0.8876), (0.4565, -0.4565, -0.8876), (-0.5258, -0.2166, -0.8876), (0.4682, -0.1953, -0.8876), (0.0006881, 0.9422, 0.05618), (0.9424, 0.0004219, 0.05618), (-0.6652, -0.6655, 0.05618), (-0.3597, 0.8705, 0.05618), (0.8707, 0.3608, 0.05618), (-0.3597, -0.8696, 0.05618), (2.679e-05, -0.9196, 0.05618), (-0.6263, 0.6258, 0.05618), (0.5881, 0.5914, 0.05618), (0.3611, -0.8696, 0.05618), (-0.8694, 0.3608, 0.05618), (-0.9411, 0.000422, 0.05618), (0.3611, 0.8705, 0.05618), (0.6666, -0.6655, 0.05618), (-0.8279, -0.3421, 0.05618), (0.7955, -0.3296, 0.05618), (-0.3164, 0.7658, -0.4157), (0.766, 0.3174, -0.4157), (-0.3164, -0.765, -0.4157), (-0.0003145, -0.7974, -0.4157), (-0.5303, 0.5291, -0.4157), (0.4757, 0.4805, -0.4157), (0.3177, -0.765, -0.4157), (-0.7648, 0.3174, -0.4157), (-0.8279, 0.0003792, -0.4157), (0.3177, 0.7658, -0.4157), (0.5864, -0.5854, -0.4157), (-0.7063, -0.2914, -0.4157), (0.6599, -0.2738, -0.4157), (0.0006184, 0.8289, -0.4157), (0.8291, 0.0003792, -0.4157), (-0.5852, -0.5854, -0.4157), (0.3853, 0.9121, 0.6197), (0.7056, 0.6981, 0.6197), (0.9196, 0.3778, 0.6197), (0.9948, -3.291e-08, 0.6197), (0.9196, -0.3778, 0.6197), (0.7056, -0.6981, 0.6197), (0.3853, -0.9121, 0.6197), (0.007484, -0.9873, 0.6197), (-0.3703, -0.9121, 0.6197), (-0.6906, -0.6981, 0.6197), (-0.9047, -0.3778, 0.6197), (-0.9798, 2.202e-08, 0.6197), (-0.9047, 0.3778, 0.6197), (-0.6906, 0.6981, 0.6197), (-0.3703, 0.9121, 0.6197), (0.007484, 0.9873, 0.6197), (0.3877, 0.9015, 0.2759), (0.7043, 0.69, 0.2759), (0.9158, 0.3734, 0.2759), (0.9901, -2.314e-08, 0.2759), (0.9158, -0.3734, 0.2759), (0.7043, -0.69, 0.2759), (0.3877, -0.9015, 0.2759), (0.01425, -0.9758, 0.2759), (-0.3592, -0.9015, 0.2759), (-0.6757, -0.69, 0.2759), (-0.8873, -0.3734, 0.2759), (-0.9616, 3.115e-08, 0.2759), (-0.8873, 0.3734, 0.2759), (-0.6757, 0.69, 0.2759), (-0.3592, 0.9015, 0.2759), (0.01425, 0.9758, 0.2759), (0.985, -3.708e-08, 0.6217), (0.9099, -0.3778, 0.6174), (0.9997, -2.702e-08, 0.2781), (0.9256, -0.3734, 0.2739), (1.293, -1.554e-08, 0.6377), (1.219, -0.3778, 0.6502), (1.231, -6.983e-09, 0.2994), (1.158, -0.3734, 0.3118), (1.432, 1.048e-08, 0.5659), (1.363, -0.3778, 0.5957), (1.291, 1.035e-08, 0.2521), (1.223, -0.3734, 0.2816), (1.494, 8.9e-09, 0.5415), (1.425, -0.3778, 0.5706), (1.356, 8.584e-09, 0.2264), (1.288, -0.3734, 0.2552), (1.638, 1.123e-08, 0.4645), (1.575, -0.3778, 0.5051), (1.448, 8.663e-09, 0.1777), (1.386, -0.3734, 0.2178), (1.716, 5.483e-10, 0.3875), (1.662, -0.3778, 0.4394), (1.476, -3.836e-09, 0.1418), (1.422, -0.3734, 0.193), (1.81, -7.397e-09, 0.2795), (1.762, -0.3778, 0.3376), (1.541, -1.499e-08, 0.06535), (1.494, -0.3734, 0.1228), (1.948, 3.313e-08, 0.03412), (1.927, -0.3778, 0.1062), (1.617, 1.27e-08, -0.0591), (1.596, -0.3734, 0.01212), (1.938, 4.127e-08, -0.1475), (1.937, -0.3778, -0.0724), (1.594, 2.05e-08, -0.1475), (1.593, -0.3734, -0.07323), (1.938, 1.088e-07, -0.3117), (1.947, -0.3778, -0.2372), (1.597, 7.915e-08, -0.2619), (1.607, -0.3734, -0.1882), (1.874, 1.942e-07, -0.4663), (1.905, -0.3778, -0.3981), (1.563, 1.364e-07, -0.318), (1.595, -0.3734, -0.2506), (1.821, 2.479e-07, -0.5511), (1.854, -0.3778, -0.4835), (1.513, 1.824e-07, -0.3972), (1.546, -0.3734, -0.3303), (1.742, 2.294e-07, -0.7395), (1.78, -0.3778, -0.6746), (1.447, 1.613e-07, -0.5622), (1.485, -0.3734, -0.498), (1.62, 1.842e-07, -0.8634), (1.677, -0.3778, -0.8141), (1.398, 1.196e-07, -0.6007), (1.454, -0.3734, -0.552), (1.477, 1.998e-07, -0.9472), (1.538, -0.3778, -0.9039), (1.282, 1.296e-07, -0.6636), (1.343, -0.3734, -0.6207), (1.41, 1.911e-07, -0.9954), (1.474, -0.3778, -0.9556), (1.232, 1.155e-07, -0.7011), (1.295, -0.3734, -0.6618), (1.309, 1.809e-07, -1.035), (1.379, -0.3778, -1.007), (1.187, 1.043e-07, -0.7133), (1.256, -0.3734, -0.6859), (1.18, 1.633e-07, -1.068), (1.253, -0.3778, -1.052), (1.109, 8.551e-08, -0.7319), (1.182, -0.3734, -0.7157), (1.106, 1.838e-07, -1.074), (1.181, -0.3778, -1.064), (1.067, 9.928e-08, -0.7324), (1.141, -0.3734, -0.7229), (0.9988, 1.762e-07, -1.087), (1.073, -0.3778, -1.077), (0.9584, 9.166e-08, -0.7453), (1.032, -0.3734, -0.7356), (0.9667, 1.707e-07, -1.081), (1.042, -0.3778, -1.085), (0.99, 8.536e-08, -0.7376), (1.064, -0.3734, -0.7416), (0.6896, 1.531e-07, -0.9522), (0.7398, -0.3778, -1.008), (0.9484, 7.331e-08, -0.7257), (0.9981, -0.3734, -0.781), (0.6589, 1.481e-07, -0.8018), (0.6906, -0.3778, -0.8699), (0.9726, 6.516e-08, -0.6608), (1.004, -0.3734, -0.7282), (0.6209, 1.668e-07, -0.7829), (0.6674, -0.3778, -0.8419), (0.8938, 9.546e-08, -0.5736), (0.9398, -0.3734, -0.632), (0.5909, 1.92e-07, -0.7334), (0.6331, -0.3778, -0.7955), (0.8778, 1.154e-07, -0.5438), (0.9196, -0.3734, -0.6052)], [], [(48, 81, 80, 49), (49, 80, 82, 50), (50, 82, 83, 51), (51, 83, 84, 52), (52, 84, 85, 53), (53, 85, 86, 54), (54, 86, 87, 55), (55, 87, 88, 56), (56, 88, 89, 57), (57, 89, 90, 58), (58, 90, 91, 59), (59, 91, 92, 60), (60, 92, 93, 61), (61, 93, 94, 62), (7, 5, 130, 131), (62, 94, 95, 63), (63, 95, 81, 48), (0, 2, 4, 6, 8, 10, 12, 14, 16, 18, 20, 22, 24, 26, 28, 30), (78, 47, 32, 79), (77, 46, 47, 78), (76, 45, 46, 77), (75, 44, 45, 76), (74, 43, 44, 75), (73, 42, 43, 74), (72, 41, 42, 73), (71, 40, 41, 72), (70, 39, 40, 71), (69, 38, 39, 70), (68, 37, 38, 69), (67, 36, 37, 68), (66, 35, 36, 67), (65, 34, 35, 66), (64, 33, 34, 65), (79, 32, 33, 64), (238, 63, 48, 239), (237, 62, 63, 238), (236, 61, 62, 237), (235, 60, 61, 236), (234, 59, 60, 235), (233, 58, 59, 234), (232, 57, 58, 233), (231, 56, 57, 232), (230, 55, 56, 231), (229, 54, 55, 230), (228, 53, 54, 229), (227, 52, 53, 228), (226, 51, 52, 227), (225, 50, 51, 226), (224, 49, 50, 225), (239, 48, 49, 224), (96, 79, 64, 97), (97, 64, 65, 98), (98, 65, 66, 99), (99, 66, 67, 100), (100, 67, 68, 101), (101, 68, 69, 102), (102, 69, 70, 103), (103, 70, 71, 104), (104, 71, 72, 105), (105, 72, 73, 106), (106, 73, 74, 107), (107, 74, 75, 108), (108, 75, 76, 109), (109, 76, 77, 110), (110, 77, 78, 111), (111, 78, 79, 96), (113, 112, 80, 81), (112, 114, 82, 80), (114, 115, 83, 82), (115, 116, 84, 83), (116, 117, 85, 84), (117, 118, 86, 85), (118, 119, 87, 86), (119, 120, 88, 87), (120, 121, 89, 88), (121, 122, 90, 89), (122, 123, 91, 90), (123, 124, 92, 91), (124, 125, 93, 92), (125, 126, 94, 93), (126, 127, 95, 94), (127, 113, 81, 95), (2, 0, 96, 97), (4, 2, 97, 98), (6, 4, 98, 99), (8, 6, 99, 100), (10, 8, 100, 101), (12, 10, 101, 102), (14, 12, 102, 103), (16, 14, 103, 104), (18, 16, 104, 105), (20, 18, 105, 106), (22, 20, 106, 107), (24, 22, 107, 108), (26, 24, 108, 109), (28, 26, 109, 110), (30, 28, 110, 111), (0, 30, 111, 96), (1, 3, 112, 113), (3, 5, 114, 112), (5, 7, 115, 114), (7, 9, 116, 115), (9, 11, 117, 116), (11, 13, 118, 117), (13, 15, 119, 118), (15, 17, 120, 119), (17, 19, 121, 120), (19, 21, 122, 121), (21, 23, 123, 122), (23, 25, 124, 123), (25, 27, 125, 124), (27, 29, 126, 125), (29, 31, 127, 126), (31, 1, 113, 127), (161, 160, 159, 144), (17, 15, 135, 136), (29, 27, 141, 142), (27, 25, 140, 141), (5, 3, 129, 130), (3, 1, 128, 129), (15, 13, 134, 135), (25, 23, 139, 140), (13, 11, 133, 134), (11, 9, 132, 133), (23, 21, 138, 139), (1, 31, 143, 128), (9, 7, 131, 132), (21, 19, 137, 138), (19, 17, 136, 137), (31, 29, 142, 143), (145, 144, 159, 158, 157, 156, 155, 154, 153, 152, 151, 150, 149, 148, 147, 146), (163, 162, 147, 148), (165, 164, 153, 154), (164, 166, 152, 153), (160, 167, 158, 159), (162, 168, 146, 147), (166, 169, 151, 152), (167, 170, 157, 158), (170, 171, 156, 157), (168, 172, 145, 146), (172, 161, 144, 145), (169, 173, 150, 151), (171, 174, 155, 156), (173, 175, 149, 150), (175, 163, 148, 149), (174, 165, 154, 155), (190, 178, 165, 174), (191, 177, 163, 175), (189, 191, 175, 173), (187, 190, 174, 171), (185, 189, 173, 169), (188, 176, 161, 172), (184, 188, 172, 168), (186, 187, 171, 170), (183, 186, 170, 167), (182, 185, 169, 166), (180, 184, 168, 162), (179, 183, 167, 160), (181, 182, 166, 164), (178, 181, 164, 165), (177, 180, 162, 163), (176, 179, 160, 161), (221, 208, 179, 176), (222, 209, 180, 177), (223, 210, 181, 178), (210, 211, 182, 181), (208, 212, 183, 179), (209, 213, 184, 180), (211, 214, 185, 182), (212, 215, 186, 183), (215, 216, 187, 186), (213, 217, 188, 184), (217, 221, 176, 188), (214, 218, 189, 185), (216, 219, 190, 187), (218, 220, 191, 189), (220, 222, 177, 191), (219, 223, 178, 190), (139, 138, 194, 206), (133, 132, 193, 207), (134, 133, 207, 205), (140, 139, 206, 203), (135, 134, 205, 201), (129, 128, 192, 204), (130, 129, 204, 200), (141, 140, 203, 202), (142, 141, 202, 199), (136, 135, 201, 198), (131, 130, 200, 196), (143, 142, 199, 195), (137, 136, 198, 197), (138, 137, 197, 194), (132, 131, 196, 193), (128, 143, 195, 192), (206, 194, 223, 219), (207, 193, 222, 220), (205, 207, 220, 218), (203, 206, 219, 216), (201, 205, 218, 214), (204, 192, 221, 217), (200, 204, 217, 213), (202, 203, 216, 215), (199, 202, 215, 212), (198, 201, 214, 211), (196, 200, 213, 209), (195, 199, 212, 208), (197, 198, 211, 210), (194, 197, 210, 223), (193, 196, 209, 222), (192, 195, 208, 221), (255, 239, 224, 240), (240, 224, 225, 241), (241, 225, 226, 242), (242, 226, 227, 243), (228, 244, 259, 257), (244, 228, 229, 245), (245, 229, 230, 246), (246, 230, 231, 247), (247, 231, 232, 248), (248, 232, 233, 249), (249, 233, 234, 250), (250, 234, 235, 251), (251, 235, 236, 252), (252, 236, 237, 253), (253, 237, 238, 254), (254, 238, 239, 255), (47, 254, 255, 32), (46, 253, 254, 47), (45, 252, 253, 46), (44, 251, 252, 45), (43, 250, 251, 44), (42, 249, 250, 43), (41, 248, 249, 42), (40, 247, 248, 41), (39, 246, 247, 40), (38, 245, 246, 39), (37, 244, 245, 38), (36, 243, 244, 37), (35, 242, 243, 36), (34, 241, 242, 35), (33, 240, 241, 34), (32, 255, 240, 33), (256, 257, 261, 260), (227, 228, 257, 256), (244, 243, 258, 259), (243, 227, 256, 258), (260, 261, 265, 264), (258, 256, 260, 262), (257, 259, 263, 261), (259, 258, 262, 263), (264, 265, 269, 268), (262, 260, 264, 266), (261, 263, 267, 265), (263, 262, 266, 267), (268, 269, 273, 272), (266, 264, 268, 270), (265, 267, 271, 269), (267, 266, 270, 271), (272, 273, 277, 276), (270, 268, 272, 274), (269, 271, 275, 273), (271, 270, 274, 275), (276, 277, 281, 280), (274, 272, 276, 278), (273, 275, 279, 277), (275, 274, 278, 279), (280, 281, 285, 284), (278, 276, 280, 282), (277, 279, 283, 281), (279, 278, 282, 283), (284, 285, 289, 288), (282, 280, 284, 286), (281, 283, 287, 285), (283, 282, 286, 287), (288, 289, 293, 292), (286, 284, 288, 290), (285, 287, 291, 289), (287, 286, 290, 291), (292, 293, 297, 296), (290, 288, 292, 294), (289, 291, 295, 293), (291, 290, 294, 295), (296, 297, 301, 300), (294, 292, 296, 298), (293, 295, 299, 297), (295, 294, 298, 299), (300, 301, 305, 304), (298, 296, 300, 302), (297, 299, 303, 301), (299, 298, 302, 303), (304, 305, 309, 308), (302, 300, 304, 306), (301, 303, 307, 305), (303, 302, 306, 307), (308, 309, 313, 312), (306, 304, 308, 310), (305, 307, 311, 309), (307, 306, 310, 311), (312, 313, 317, 316), (310, 308, 312, 314), (309, 311, 315, 313), (311, 310, 314, 315), (316, 317, 321, 320), (314, 312, 316, 318), (313, 315, 319, 317), (315, 314, 318, 319), (320, 321, 325, 324), (318, 316, 320, 322), (317, 319, 323, 321), (319, 318, 322, 323), (324, 325, 329, 328), (322, 320, 324, 326), (321, 323, 327, 325), (323, 322, 326, 327), (328, 329, 333, 332), (326, 324, 328, 330), (325, 327, 331, 329), (327, 326, 330, 331), (334, 332, 336, 338), (330, 328, 332, 334), (329, 331, 335, 333), (331, 330, 334, 335), (338, 336, 340, 342), (333, 335, 339, 337), (335, 334, 338, 339), (332, 333, 337, 336), (342, 340, 344, 346), (337, 339, 343, 341), (339, 338, 342, 343), (336, 337, 341, 340), (346, 344, 348, 350), (341, 343, 347, 345), (343, 342, 346, 347), (340, 341, 345, 344), (350, 348, 352, 354), (345, 347, 351, 349), (347, 346, 350, 351), (344, 345, 349, 348), (354, 352, 353, 355), (349, 351, 355, 353), (351, 350, 354, 355), (348, 349, 353, 352)])
me_cylinder_001.use_remesh_preserve_volume = False
me_cylinder_001.use_remesh_preserve_attributes = False
me_cylinder_001.use_mirror_vertex_groups = False
me_cylinder_001.update()
me_cylinder_024 = bpy.data.meshes.new('Cylinder.024')
me_cylinder_024.from_pydata([(0.0, 0.02322, 0.0), (0.0, 0.02322, 0.0839), (0.01642, 0.01642, 0.0), (0.01642, 0.01642, 0.0839), (0.02322, -1.015e-09, 0.0), (0.02322, -1.015e-09, 0.0839), (0.01642, -0.01642, 0.0), (0.01642, -0.01642, 0.0839), (-2.03e-09, -0.02322, 0.0), (-2.03e-09, -0.02322, 0.0839), (-0.01642, -0.01642, 0.0), (-0.01642, -0.01642, 0.0839), (-0.02322, 2.769e-10, 0.0), (-0.02322, 2.769e-10, 0.0839), (-0.01642, 0.01642, 0.0), (-0.01642, 0.01642, 0.0839), (0.01106, 0.01106, 0.09712), (-5.646e-11, 0.01564, 0.09712), (0.01564, -7.4e-10, 0.09712), (0.01106, -0.01106, 0.09712), (-1.424e-09, -0.01564, 0.09712), (-0.01106, -0.01106, 0.09712), (-0.01564, 1.3e-10, 0.09712), (-0.01106, 0.01106, 0.09712)], [], [(0, 1, 3, 2), (2, 3, 5, 4), (4, 5, 7, 6), (6, 7, 9, 8), (8, 9, 11, 10), (10, 11, 13, 12), (13, 11, 21, 22), (12, 13, 15, 14), (14, 15, 1, 0), (16, 17, 23, 22, 21, 20, 19, 18), (3, 1, 17, 16), (5, 3, 16, 18), (11, 9, 20, 21), (1, 15, 23, 17), (9, 7, 19, 20), (15, 13, 22, 23), (7, 5, 18, 19)])
me_cylinder_024.materials.append(mat_sprinkle_white)
me_cylinder_024.use_remesh_preserve_volume = False
me_cylinder_024.use_remesh_preserve_attributes = False
me_cylinder_024.use_mirror_vertex_groups = False
me_cylinder_024.update()
me_cylinder_023 = bpy.data.meshes.new('Cylinder.023')
me_cylinder_023.from_pydata([(0.0, 0.02322, 0.0), (0.0, 0.02322, 0.069), (0.01642, 0.01642, 0.0), (0.01642, 0.01642, 0.069), (0.02322, -1.015e-09, 0.0), (0.02322, -1.015e-09, 0.069), (0.01642, -0.01642, 0.0), (0.01642, -0.01642, 0.069), (-2.03e-09, -0.02322, 0.0), (-2.03e-09, -0.02322, 0.069), (-0.01642, -0.01642, 0.0), (-0.01642, -0.01642, 0.07981), (-0.02322, 2.769e-10, 0.0), (-0.02322, 2.769e-10, 0.07851), (-0.01642, 0.01642, 0.0), (-0.01642, 0.01642, 0.069), (0.01106, 0.01106, 0.08222), (-5.646e-11, 0.01564, 0.08222), (0.01564, -7.4e-10, 0.08222), (0.01106, -0.01106, 0.08222), (-1.424e-09, -0.01564, 0.08222), (-0.01106, -0.01106, 0.08222), (-0.01564, 1.3e-10, 0.08222), (-0.01106, 0.01106, 0.08222)], [], [(0, 1, 3, 2), (2, 3, 5, 4), (4, 5, 7, 6), (6, 7, 9, 8), (8, 9, 11, 10), (10, 11, 13, 12), (13, 11, 21, 22), (12, 13, 15, 14), (14, 15, 1, 0), (16, 17, 23, 22, 21, 20, 19, 18), (3, 1, 17, 16), (5, 3, 16, 18), (11, 9, 20, 21), (1, 15, 23, 17), (9, 7, 19, 20), (15, 13, 22, 23), (7, 5, 18, 19)])
me_cylinder_023.materials.append(mat_sprinkle_white)
me_cylinder_023.use_remesh_preserve_volume = False
me_cylinder_023.use_remesh_preserve_attributes = False
me_cylinder_023.use_mirror_vertex_groups = False
me_cylinder_023.update()
me_cylinder_022 = bpy.data.meshes.new('Cylinder.022')
me_cylinder_022.from_pydata([(0.0, 0.02322, 0.0), (0.0, 0.02322, 0.069), (0.01642, 0.01642, 0.0), (0.01642, 0.01642, 0.069), (0.02322, -1.015e-09, 0.0), (0.02322, -1.015e-09, 0.069), (0.01642, -0.01642, 0.0), (0.01642, -0.01642, 0.069), (-2.03e-09, -0.02322, 0.0), (-2.03e-09, -0.02322, 0.069), (-0.01642, -0.01642, 0.0), (-0.01642, -0.01642, 0.07981), (-0.02322, 2.769e-10, 0.0), (-0.02322, 2.769e-10, 0.07851), (-0.01642, 0.01642, 0.0), (-0.01642, 0.01642, 0.069), (0.01106, 0.01106, 0.08222), (-5.646e-11, 0.01564, 0.08222), (0.01564, -7.4e-10, 0.08222), (0.01106, -0.01106, 0.08222), (-1.424e-09, -0.01564, 0.08222), (-0.01106, -0.01106, 0.08222), (-0.01564, 1.3e-10, 0.08222), (-0.01106, 0.01106, 0.08222)], [], [(0, 1, 3, 2), (2, 3, 5, 4), (4, 5, 7, 6), (6, 7, 9, 8), (8, 9, 11, 10), (10, 11, 13, 12), (13, 11, 21, 22), (12, 13, 15, 14), (14, 15, 1, 0), (16, 17, 23, 22, 21, 20, 19, 18), (3, 1, 17, 16), (5, 3, 16, 18), (11, 9, 20, 21), (1, 15, 23, 17), (9, 7, 19, 20), (15, 13, 22, 23), (7, 5, 18, 19)])
me_cylinder_022.materials.append(mat_sprinkle_red)
me_cylinder_022.use_remesh_preserve_volume = False
me_cylinder_022.use_remesh_preserve_attributes = False
me_cylinder_022.use_mirror_vertex_groups = False
me_cylinder_022.update()
me_cylinder_021 = bpy.data.meshes.new('Cylinder.021')
me_cylinder_021.from_pydata([(0.0, 0.02322, 0.0), (0.0, 0.02322, 0.0839), (0.01642, 0.01642, 0.0), (0.01642, 0.01642, 0.0839), (0.02322, -1.015e-09, 0.0), (0.02322, -1.015e-09, 0.0839), (0.01642, -0.01642, 0.0), (0.01642, -0.01642, 0.0839), (-2.03e-09, -0.02322, 0.0), (-2.03e-09, -0.02322, 0.0839), (-0.01642, -0.01642, 0.0), (-0.01642, -0.01642, 0.0839), (-0.02322, 2.769e-10, 0.0), (-0.02322, 2.769e-10, 0.0839), (-0.01642, 0.01642, 0.0), (-0.01642, 0.01642, 0.0839), (0.01106, 0.01106, 0.09712), (-5.646e-11, 0.01564, 0.09712), (0.01564, -7.4e-10, 0.09712), (0.01106, -0.01106, 0.09712), (-1.424e-09, -0.01564, 0.09712), (-0.01106, -0.01106, 0.09712), (-0.01564, 1.3e-10, 0.09712), (-0.01106, 0.01106, 0.09712)], [], [(0, 1, 3, 2), (2, 3, 5, 4), (4, 5, 7, 6), (6, 7, 9, 8), (8, 9, 11, 10), (10, 11, 13, 12), (13, 11, 21, 22), (12, 13, 15, 14), (14, 15, 1, 0), (16, 17, 23, 22, 21, 20, 19, 18), (3, 1, 17, 16), (5, 3, 16, 18), (11, 9, 20, 21), (1, 15, 23, 17), (9, 7, 19, 20), (15, 13, 22, 23), (7, 5, 18, 19)])
me_cylinder_021.materials.append(mat_sprinkle_red)
me_cylinder_021.use_remesh_preserve_volume = False
me_cylinder_021.use_remesh_preserve_attributes = False
me_cylinder_021.use_mirror_vertex_groups = False
me_cylinder_021.update()
me_cylinder_020 = bpy.data.meshes.new('Cylinder.020')
me_cylinder_020.from_pydata([(0.0, 0.02322, 0.0), (0.0, 0.02322, 0.0839), (0.01642, 0.01642, 0.0), (0.01642, 0.01642, 0.0839), (0.02322, -1.015e-09, 0.0), (0.02322, -1.015e-09, 0.0839), (0.01642, -0.01642, 0.0), (0.01642, -0.01642, 0.0839), (-2.03e-09, -0.02322, 0.0), (-2.03e-09, -0.02322, 0.0839), (-0.01642, -0.01642, 0.0), (-0.01642, -0.01642, 0.0839), (-0.02322, 2.769e-10, 0.0), (-0.02322, 2.769e-10, 0.0839), (-0.01642, 0.01642, 0.0), (-0.01642, 0.01642, 0.0839), (0.01106, 0.01106, 0.09712), (-5.646e-11, 0.01564, 0.09712), (0.01564, -7.4e-10, 0.09712), (0.01106, -0.01106, 0.09712), (-1.424e-09, -0.01564, 0.09712), (-0.01106, -0.01106, 0.09712), (-0.01564, 1.3e-10, 0.09712), (-0.01106, 0.01106, 0.09712)], [], [(0, 1, 3, 2), (2, 3, 5, 4), (4, 5, 7, 6), (6, 7, 9, 8), (8, 9, 11, 10), (10, 11, 13, 12), (13, 11, 21, 22), (12, 13, 15, 14), (14, 15, 1, 0), (16, 17, 23, 22, 21, 20, 19, 18), (3, 1, 17, 16), (5, 3, 16, 18), (11, 9, 20, 21), (1, 15, 23, 17), (9, 7, 19, 20), (15, 13, 22, 23), (7, 5, 18, 19)])
me_cylinder_020.materials.append(mat_sprinkle_pink)
me_cylinder_020.use_remesh_preserve_volume = False
me_cylinder_020.use_remesh_preserve_attributes = False
me_cylinder_020.use_mirror_vertex_groups = False
me_cylinder_020.update()
me_cylinder_019 = bpy.data.meshes.new('Cylinder.019')
me_cylinder_019.from_pydata([(0.0, 0.02322, 0.0), (0.0, 0.02322, 0.069), (0.01642, 0.01642, 0.0), (0.01642, 0.01642, 0.069), (0.02322, -1.015e-09, 0.0), (0.02322, -1.015e-09, 0.069), (0.01642, -0.01642, 0.0), (0.01642, -0.01642, 0.069), (-2.03e-09, -0.02322, 0.0), (-2.03e-09, -0.02322, 0.069), (-0.01642, -0.01642, 0.0), (-0.01642, -0.01642, 0.07981), (-0.02322, 2.769e-10, 0.0), (-0.02322, 2.769e-10, 0.07851), (-0.01642, 0.01642, 0.0), (-0.01642, 0.01642, 0.069), (0.01106, 0.01106, 0.08222), (-5.646e-11, 0.01564, 0.08222), (0.01564, -7.4e-10, 0.08222), (0.01106, -0.01106, 0.08222), (-1.424e-09, -0.01564, 0.08222), (-0.01106, -0.01106, 0.08222), (-0.01564, 1.3e-10, 0.08222), (-0.01106, 0.01106, 0.08222)], [], [(0, 1, 3, 2), (2, 3, 5, 4), (4, 5, 7, 6), (6, 7, 9, 8), (8, 9, 11, 10), (10, 11, 13, 12), (13, 11, 21, 22), (12, 13, 15, 14), (14, 15, 1, 0), (16, 17, 23, 22, 21, 20, 19, 18), (3, 1, 17, 16), (5, 3, 16, 18), (11, 9, 20, 21), (1, 15, 23, 17), (9, 7, 19, 20), (15, 13, 22, 23), (7, 5, 18, 19)])
me_cylinder_019.materials.append(mat_sprinkle_pink)
me_cylinder_019.use_remesh_preserve_volume = False
me_cylinder_019.use_remesh_preserve_attributes = False
me_cylinder_019.use_mirror_vertex_groups = False
me_cylinder_019.update()
me_cylinder_018 = bpy.data.meshes.new('Cylinder.018')
me_cylinder_018.from_pydata([(0.0, 0.02322, 0.0), (0.0, 0.02322, 0.069), (0.01642, 0.01642, 0.0), (0.01642, 0.01642, 0.069), (0.02322, -1.015e-09, 0.0), (0.02322, -1.015e-09, 0.069), (0.01642, -0.01642, 0.0), (0.01642, -0.01642, 0.069), (-2.03e-09, -0.02322, 0.0), (-2.03e-09, -0.02322, 0.069), (-0.01642, -0.01642, 0.0), (-0.01642, -0.01642, 0.07981), (-0.02322, 2.769e-10, 0.0), (-0.02322, 2.769e-10, 0.07851), (-0.01642, 0.01642, 0.0), (-0.01642, 0.01642, 0.069), (0.01106, 0.01106, 0.08222), (-5.646e-11, 0.01564, 0.08222), (0.01564, -7.4e-10, 0.08222), (0.01106, -0.01106, 0.08222), (-1.424e-09, -0.01564, 0.08222), (-0.01106, -0.01106, 0.08222), (-0.01564, 1.3e-10, 0.08222), (-0.01106, 0.01106, 0.08222)], [], [(0, 1, 3, 2), (2, 3, 5, 4), (4, 5, 7, 6), (6, 7, 9, 8), (8, 9, 11, 10), (10, 11, 13, 12), (13, 11, 21, 22), (12, 13, 15, 14), (14, 15, 1, 0), (16, 17, 23, 22, 21, 20, 19, 18), (3, 1, 17, 16), (5, 3, 16, 18), (11, 9, 20, 21), (1, 15, 23, 17), (9, 7, 19, 20), (15, 13, 22, 23), (7, 5, 18, 19)])
me_cylinder_018.materials.append(mat_sprinkle_orange)
me_cylinder_018.use_remesh_preserve_volume = False
me_cylinder_018.use_remesh_preserve_attributes = False
me_cylinder_018.use_mirror_vertex_groups = False
me_cylinder_018.update()
me_cylinder_017 = bpy.data.meshes.new('Cylinder.017')
me_cylinder_017.from_pydata([(0.0, 0.02322, 0.0), (0.0, 0.02322, 0.0839), (0.01642, 0.01642, 0.0), (0.01642, 0.01642, 0.0839), (0.02322, -1.015e-09, 0.0), (0.02322, -1.015e-09, 0.0839), (0.01642, -0.01642, 0.0), (0.01642, -0.01642, 0.0839), (-2.03e-09, -0.02322, 0.0), (-2.03e-09, -0.02322, 0.0839), (-0.01642, -0.01642, 0.0), (-0.01642, -0.01642, 0.0839), (-0.02322, 2.769e-10, 0.0), (-0.02322, 2.769e-10, 0.0839), (-0.01642, 0.01642, 0.0), (-0.01642, 0.01642, 0.0839), (0.01106, 0.01106, 0.09712), (-5.646e-11, 0.01564, 0.09712), (0.01564, -7.4e-10, 0.09712), (0.01106, -0.01106, 0.09712), (-1.424e-09, -0.01564, 0.09712), (-0.01106, -0.01106, 0.09712), (-0.01564, 1.3e-10, 0.09712), (-0.01106, 0.01106, 0.09712), (0.0, 0.02322, 0.0839), (0.01642, 0.01642, 0.0839), (0.02322, -1.015e-09, 0.0839), (0.01642, -0.01642, 0.0839), (-2.03e-09, -0.02322, 0.0839), (-0.01642, -0.01642, 0.0839), (-0.02322, 2.769e-10, 0.0839), (-0.01642, 0.01642, 0.0839)], [], [(24, 1, 3, 25), (25, 3, 5, 26), (26, 5, 7, 27), (27, 7, 9, 28), (28, 9, 11, 29), (29, 11, 13, 30), (13, 11, 21, 22), (30, 13, 15, 31), (31, 15, 1, 24), (16, 17, 23, 22, 21, 20, 19, 18), (3, 1, 17, 16), (5, 3, 16, 18), (11, 9, 20, 21), (1, 15, 23, 17), (9, 7, 19, 20), (15, 13, 22, 23), (7, 5, 18, 19), (14, 31, 24, 0), (12, 30, 31, 14), (10, 29, 30, 12), (8, 28, 29, 10), (6, 27, 28, 8), (4, 26, 27, 6), (2, 25, 26, 4), (0, 24, 25, 2)])
me_cylinder_017.materials.append(mat_sprinkle_orange)
me_cylinder_017.use_remesh_preserve_volume = False
me_cylinder_017.use_remesh_preserve_attributes = False
me_cylinder_017.use_mirror_vertex_groups = False
me_cylinder_017.update()
me_cylinder_012 = bpy.data.meshes.new('Cylinder.012')
me_cylinder_012.from_pydata([(0.0, 0.02322, 0.0), (0.0, 0.02322, 0.0839), (0.01642, 0.01642, 0.0), (0.01642, 0.01642, 0.0839), (0.02322, -1.015e-09, 0.0), (0.02322, -1.015e-09, 0.0839), (0.01642, -0.01642, 0.0), (0.01642, -0.01642, 0.0839), (-2.03e-09, -0.02322, 0.0), (-2.03e-09, -0.02322, 0.0839), (-0.01642, -0.01642, 0.0), (-0.01642, -0.01642, 0.0839), (-0.02322, 2.769e-10, 0.0), (-0.02322, 2.769e-10, 0.0839), (-0.01642, 0.01642, 0.0), (-0.01642, 0.01642, 0.0839), (0.01106, 0.01106, 0.09712), (-5.646e-11, 0.01564, 0.09712), (0.01564, -7.4e-10, 0.09712), (0.01106, -0.01106, 0.09712), (-1.424e-09, -0.01564, 0.09712), (-0.01106, -0.01106, 0.09712), (-0.01564, 1.3e-10, 0.09712), (-0.01106, 0.01106, 0.09712)], [], [(0, 1, 3, 2), (2, 3, 5, 4), (4, 5, 7, 6), (6, 7, 9, 8), (8, 9, 11, 10), (10, 11, 13, 12), (13, 11, 21, 22), (12, 13, 15, 14), (14, 15, 1, 0), (16, 17, 23, 22, 21, 20, 19, 18), (3, 1, 17, 16), (5, 3, 16, 18), (11, 9, 20, 21), (1, 15, 23, 17), (9, 7, 19, 20), (15, 13, 22, 23), (7, 5, 18, 19)])
me_cylinder_012.materials.append(mat_sprinkle_green)
me_cylinder_012.use_remesh_preserve_volume = False
me_cylinder_012.use_remesh_preserve_attributes = False
me_cylinder_012.use_mirror_vertex_groups = False
me_cylinder_012.update()
me_cylinder_011 = bpy.data.meshes.new('Cylinder.011')
me_cylinder_011.from_pydata([(0.0, 0.02322, 0.0), (0.0, 0.02322, 0.069), (0.01642, 0.01642, 0.0), (0.01642, 0.01642, 0.069), (0.02322, -1.015e-09, 0.0), (0.02322, -1.015e-09, 0.069), (0.01642, -0.01642, 0.0), (0.01642, -0.01642, 0.069), (-2.03e-09, -0.02322, 0.0), (-2.03e-09, -0.02322, 0.069), (-0.01642, -0.01642, 0.0), (-0.01642, -0.01642, 0.07981), (-0.02322, 2.769e-10, 0.0), (-0.02322, 2.769e-10, 0.07851), (-0.01642, 0.01642, 0.0), (-0.01642, 0.01642, 0.069), (0.01106, 0.01106, 0.08222), (-5.646e-11, 0.01564, 0.08222), (0.01564, -7.4e-10, 0.08222), (0.01106, -0.01106, 0.08222), (-1.424e-09, -0.01564, 0.08222), (-0.01106, -0.01106, 0.08222), (-0.01564, 1.3e-10, 0.08222), (-0.01106, 0.01106, 0.08222)], [], [(0, 1, 3, 2), (2, 3, 5, 4), (4, 5, 7, 6), (6, 7, 9, 8), (8, 9, 11, 10), (10, 11, 13, 12), (13, 11, 21, 22), (12, 13, 15, 14), (14, 15, 1, 0), (16, 17, 23, 22, 21, 20, 19, 18), (3, 1, 17, 16), (5, 3, 16, 18), (11, 9, 20, 21), (1, 15, 23, 17), (9, 7, 19, 20), (15, 13, 22, 23), (7, 5, 18, 19)])
me_cylinder_011.materials.append(mat_sprinkle_green)
me_cylinder_011.use_remesh_preserve_volume = False
me_cylinder_011.use_remesh_preserve_attributes = False
me_cylinder_011.use_mirror_vertex_groups = False
me_cylinder_011.update()
me_cylinder_004 = bpy.data.meshes.new('Cylinder.004')
me_cylinder_004.from_pydata([(0.0, 0.02322, 0.0), (0.0, 0.02322, 0.069), (0.01642, 0.01642, 0.0), (0.01642, 0.01642, 0.069), (0.02322, -1.015e-09, 0.0), (0.02322, -1.015e-09, 0.069), (0.01642, -0.01642, 0.0), (0.01642, -0.01642, 0.069), (-2.03e-09, -0.02322, 0.0), (-2.03e-09, -0.02322, 0.069), (-0.01642, -0.01642, 0.0), (-0.01642, -0.01642, 0.07981), (-0.02322, 2.769e-10, 0.0), (-0.02322, 2.769e-10, 0.07851), (-0.01642, 0.01642, 0.0), (-0.01642, 0.01642, 0.069), (0.01106, 0.01106, 0.08222), (-5.646e-11, 0.01564, 0.08222), (0.01564, -7.4e-10, 0.08222), (0.01106, -0.01106, 0.08222), (-1.424e-09, -0.01564, 0.08222), (-0.01106, -0.01106, 0.08222), (-0.01564, 1.3e-10, 0.08222), (-0.01106, 0.01106, 0.08222)], [], [(0, 1, 3, 2), (2, 3, 5, 4), (4, 5, 7, 6), (6, 7, 9, 8), (8, 9, 11, 10), (10, 11, 13, 12), (13, 11, 21, 22), (12, 13, 15, 14), (14, 15, 1, 0), (16, 17, 23, 22, 21, 20, 19, 18), (3, 1, 17, 16), (5, 3, 16, 18), (11, 9, 20, 21), (1, 15, 23, 17), (9, 7, 19, 20), (15, 13, 22, 23), (7, 5, 18, 19)])
me_cylinder_004.materials.append(mat_material_004)
me_cylinder_004.use_remesh_preserve_volume = False
me_cylinder_004.use_remesh_preserve_attributes = False
me_cylinder_004.use_mirror_vertex_groups = False
me_cylinder_004.update()
me_cylinder_002 = bpy.data.meshes.new('Cylinder.002')
me_cylinder_002.from_pydata([(0.0, 0.02322, 0.0), (0.0, 0.02322, 0.0839), (0.01642, 0.01642, 0.0), (0.01642, 0.01642, 0.0839), (0.02322, -1.015e-09, 0.0), (0.02322, -1.015e-09, 0.0839), (0.01642, -0.01642, 0.0), (0.01642, -0.01642, 0.0839), (-2.03e-09, -0.02322, 0.0), (-2.03e-09, -0.02322, 0.0839), (-0.01642, -0.01642, 0.0), (-0.01642, -0.01642, 0.0839), (-0.02322, 2.769e-10, 0.0), (-0.02322, 2.769e-10, 0.0839), (-0.01642, 0.01642, 0.0), (-0.01642, 0.01642, 0.0839), (0.01106, 0.01106, 0.09712), (-5.646e-11, 0.01564, 0.09712), (0.01564, -7.4e-10, 0.09712), (0.01106, -0.01106, 0.09712), (-1.424e-09, -0.01564, 0.09712), (-0.01106, -0.01106, 0.09712), (-0.01564, 1.3e-10, 0.09712), (-0.01106, 0.01106, 0.09712)], [], [(0, 1, 3, 2), (2, 3, 5, 4), (4, 5, 7, 6), (6, 7, 9, 8), (8, 9, 11, 10), (10, 11, 13, 12), (13, 11, 21, 22), (12, 13, 15, 14), (14, 15, 1, 0), (16, 17, 23, 22, 21, 20, 19, 18), (3, 1, 17, 16), (5, 3, 16, 18), (11, 9, 20, 21), (1, 15, 23, 17), (9, 7, 19, 20), (15, 13, 22, 23), (7, 5, 18, 19)])
me_cylinder_002.materials.append(mat_sprinkle_blue)
me_cylinder_002.use_remesh_preserve_volume = False
me_cylinder_002.use_remesh_preserve_attributes = False
me_cylinder_002.use_mirror_vertex_groups = False
me_cylinder_002.update()

# ---- objects
ob_circle = bpy.data.objects.new('Circle', me_circle)
ob_torus_001 = bpy.data.objects.new('Torus.001', me_torus_001)
ob_plane = bpy.data.objects.new('Plane', me_plane)
ob_torus = bpy.data.objects.new('Torus', me_torus)
ob_lamp = bpy.data.objects.new('Lamp', light_lamp)
ob_camera = bpy.data.objects.new('Camera', cam_camera)
ob_cylinder = bpy.data.objects.new('Cylinder', me_cylinder_001)
ob_sprinkle_011 = bpy.data.objects.new('Sprinkle.011', me_cylinder_024)
ob_sprinkle_010 = bpy.data.objects.new('Sprinkle.010', me_cylinder_023)
ob_sprinkle_009 = bpy.data.objects.new('Sprinkle.009', me_cylinder_022)
ob_sprinkle_008 = bpy.data.objects.new('Sprinkle.008', me_cylinder_021)
ob_sprinkle_007 = bpy.data.objects.new('Sprinkle.007', me_cylinder_020)
ob_sprinkle_006 = bpy.data.objects.new('Sprinkle.006', me_cylinder_019)
ob_sprinkle_005 = bpy.data.objects.new('Sprinkle.005', me_cylinder_018)
ob_sprinkle_004 = bpy.data.objects.new('Sprinkle.004', me_cylinder_017)
ob_sprinkle_003 = bpy.data.objects.new('Sprinkle.003', me_cylinder_012)
ob_sprinkle_002 = bpy.data.objects.new('Sprinkle.002', me_cylinder_011)
ob_sprinkle_001 = bpy.data.objects.new('Sprinkle.001', me_cylinder_004)
ob_sprinkle = bpy.data.objects.new('Sprinkle', me_cylinder_002)

# ---- transforms, parenting, visibility, modifiers, constraints
ob_circle.location = (0.2045, 0.05334, 0.05237)
ob_circle.scale = (-1.376, -1.376, -1.376)
ob_circle.lineart.crease_threshold = 0.0
ob_torus_001.location = (0.0, 0.0, 0.3569)
ob_torus_001.lineart.crease_threshold = 0.0
_vg = ob_torus_001.vertex_groups.new(name='Group')
_m = ob_torus_001.modifiers.new('Subsurf', 'SUBSURF')
_m.uv_smooth = 'PRESERVE_CORNERS'
_m.quality = 2
_m.levels = 2
_m.show_only_control_edges = False
_m = ob_torus_001.modifiers.new('Solidify', 'SOLIDIFY')
_m.thickness = 0.042
_m.nonmanifold_thickness_mode = 'FIXED'
_m.nonmanifold_merge_threshold = 0.0003
_m = ob_torus_001.modifiers.new('ParticleSystem 1', 'PARTICLE_SYSTEM')
ob_plane.location = (0.007557, 0.5047, -0.2569)
ob_plane.scale = (-8.708, -8.708, -8.708)
ob_plane.lineart.crease_threshold = 0.0
ob_torus.location = (0.0, 0.0, 0.3569)
ob_torus.lineart.crease_threshold = 0.0
_m = ob_torus.modifiers.new('Subsurf', 'SUBSURF')
_m.uv_smooth = 'PRESERVE_CORNERS'
_m.quality = 2
_m.levels = 2
_m.show_only_control_edges = False
ob_lamp.location = (-8.926, 0.2585, 8.698)
ob_lamp.rotation_euler = (0.8437, 0.2128, 2.444)
ob_lamp.lock_rotations_4d = False
ob_lamp.empty_display_type = 'ARROWS'
ob_lamp.color = (0.0, 0.0, 0.0, 0.0)
ob_lamp.lineart.crease_threshold = 0.0
ob_camera.location = (7.481, -6.508, 5.344)
ob_camera.rotation_euler = (1.109, 0.0, 0.8149)
ob_camera.lock_rotations_4d = False
ob_camera.empty_display_type = 'ARROWS'
ob_camera.color = (0.0, 0.0, 0.0, 0.0)
ob_camera.display_type = 'WIRE'
ob_camera.lineart.crease_threshold = 0.0
ob_cylinder.location = (3.273, -0.182, 1.321)
ob_cylinder.scale = (0.8827, 1.079, 0.9808)
ob_cylinder.lineart.crease_threshold = 0.0
_m = ob_cylinder.modifiers.new('Subsurf', 'SUBSURF')
_m.uv_smooth = 'PRESERVE_CORNERS'
_m.quality = 2
_m.levels = 2
_m.show_only_control_edges = False
ob_sprinkle_011.location = (1.262, 0.6933, 1.292)
ob_sprinkle_011.lineart.crease_threshold = 0.0
_m = ob_sprinkle_011.modifiers.new('Mirror', 'MIRROR')
_m.use_axis = (False, False, True)
_m.use_clip = True
ob_sprinkle_010.location = (1.318, 0.6126, 1.276)
ob_sprinkle_010.scale = (0.5365, 0.5365, 0.5365)
ob_sprinkle_010.lineart.crease_threshold = 0.0
_m = ob_sprinkle_010.modifiers.new('Mirror', 'MIRROR')
_m.use_axis = (False, False, True)
_m.use_clip = True
ob_sprinkle_009.location = (1.298, 0.4856, 1.264)
ob_sprinkle_009.scale = (0.5365, 0.5365, 0.5365)
ob_sprinkle_009.lineart.crease_threshold = 0.0
_m = ob_sprinkle_009.modifiers.new('Mirror', 'MIRROR')
_m.use_axis = (False, False, True)
_m.use_clip = True
ob_sprinkle_008.location = (1.242, 0.5663, 1.28)
ob_sprinkle_008.lineart.crease_threshold = 0.0
_m = ob_sprinkle_008.modifiers.new('Mirror', 'MIRROR')
_m.use_axis = (False, False, True)
_m.use_clip = True
ob_sprinkle_007.location = (1.224, 0.4652, 1.258)
ob_sprinkle_007.lineart.crease_threshold = 0.0
_m = ob_sprinkle_007.modifiers.new('Mirror', 'MIRROR')
_m.use_axis = (False, False, True)
_m.use_clip = True
ob_sprinkle_006.location = (1.28, 0.3845, 1.242)
ob_sprinkle_006.scale = (0.5365, 0.5365, 0.5365)
ob_sprinkle_006.lineart.crease_threshold = 0.0
_m = ob_sprinkle_006.modifiers.new('Mirror', 'MIRROR')
_m.use_axis = (False, False, True)
_m.use_clip = True
ob_sprinkle_005.location = (1.257, 0.2589, 1.215)
ob_sprinkle_005.scale = (0.5365, 0.5365, 0.5365)
ob_sprinkle_005.lineart.crease_threshold = 0.0
_m = ob_sprinkle_005.modifiers.new('Mirror', 'MIRROR')
_m.use_axis = (False, False, True)
_m.use_clip = True
ob_sprinkle_004.location = (1.201, 0.3396, 1.231)
ob_sprinkle_004.lineart.crease_threshold = 0.0
_m = ob_sprinkle_004.modifiers.new('Mirror', 'MIRROR')
_m.use_axis = (False, False, True)
_m.use_clip = True
ob_sprinkle_003.location = (1.169, 0.2083, 1.223)
ob_sprinkle_003.lineart.crease_threshold = 0.0
_m = ob_sprinkle_003.modifiers.new('Mirror', 'MIRROR')
_m.use_axis = (False, False, True)
_m.use_clip = True
ob_sprinkle_002.location = (1.225, 0.1276, 1.207)
ob_sprinkle_002.scale = (0.5365, 0.5365, 0.5365)
ob_sprinkle_002.lineart.crease_threshold = 0.0
_m = ob_sprinkle_002.modifiers.new('Mirror', 'MIRROR')
_m.use_axis = (False, False, True)
_m.use_clip = True
ob_sprinkle_001.location = (1.221, -0.02444, 1.186)
ob_sprinkle_001.scale = (0.5365, 0.5365, 0.5365)
ob_sprinkle_001.lineart.crease_threshold = 0.0
_m = ob_sprinkle_001.modifiers.new('Mirror', 'MIRROR')
_m.use_axis = (False, False, True)
_m.use_clip = True
ob_sprinkle.location = (1.165, 0.05626, 1.202)
ob_sprinkle.lineart.crease_threshold = 0.0
_m = ob_sprinkle.modifiers.new('Mirror', 'MIRROR')
_m.use_axis = (False, False, True)
_m.use_clip = True

# ---- collection membership
col_collection_1.objects.link(ob_circle)
col_collection_1.objects.link(ob_torus_001)
col_collection_1.objects.link(ob_plane)
col_collection_1.objects.link(ob_torus)
col_collection_1.objects.link(ob_lamp)
col_collection_1.objects.link(ob_camera)
col_collection_2.objects.link(ob_cylinder)
col_collection_3.objects.link(ob_sprinkle_011)
col_collection_3.objects.link(ob_sprinkle_010)
col_collection_3.objects.link(ob_sprinkle_009)
col_collection_3.objects.link(ob_sprinkle_008)
col_collection_3.objects.link(ob_sprinkle_007)
col_collection_3.objects.link(ob_sprinkle_006)
col_collection_3.objects.link(ob_sprinkle_005)
col_collection_3.objects.link(ob_sprinkle_004)
col_collection_3.objects.link(ob_sprinkle_003)
col_collection_3.objects.link(ob_sprinkle_002)
col_collection_3.objects.link(ob_sprinkle_001)
col_collection_3.objects.link(ob_sprinkle)

# ---- scene / render settings (as saved in the file)
scene.camera = ob_camera
scene.frame_start = 1; scene.frame_end = 250; scene.frame_set(211)
scene.render.engine = 'CYCLES'
scene.render.resolution_y = 1079
scene.render.dither_intensity = 0.0
scene.cycles.use_denoising = False
scene.cycles.samples = 128
scene.cycles.sampling_pattern = 'TABULATED_SOBOL'
scene.cycles.light_sampling_threshold = 0.0
scene.cycles.use_adaptive_sampling = False
scene.cycles.use_light_tree = False
scene.cycles.blur_glossy = 0.0
scene.cycles.sample_clamp_indirect = 0.0
scene.view_settings.view_transform = 'Standard'
bpy.context.view_layer.update()
